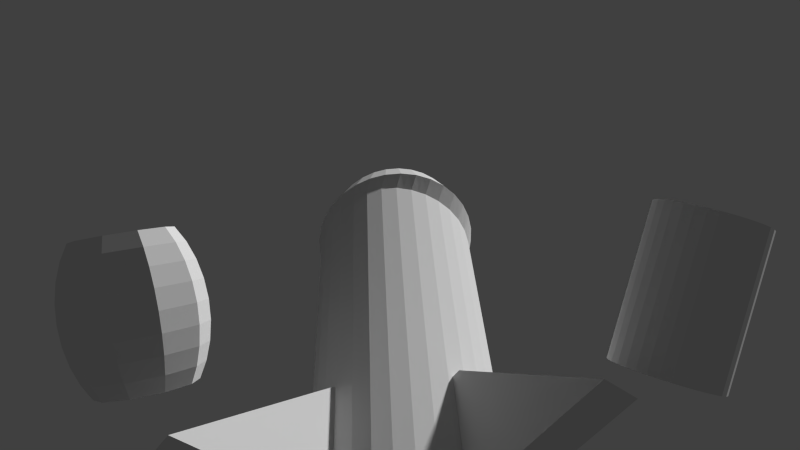 # Source: logo.blend  (saved by Blender 2.63.0; exported with 4.5.12 LTS)
import bpy
from mathutils import Matrix  # noqa: F401  (used for matrix-valued properties, if any)

bpy.ops.wm.read_factory_settings(use_empty=True)
scene = bpy.context.scene
scene.name = 'Scene'

# ---- collections
col_collection_1 = bpy.data.collections.new('Collection 1'); scene.collection.children.link(col_collection_1)

# ---- materials (node trees are filled in below, after node groups)
mat_material = bpy.data.materials.new('Material')
mat_material.alpha_threshold = 0.0
mat_material.use_transparent_shadow = False
mat_material.roughness = 0.5
mat_material.specular_intensity = 0.8926
mat_material.line_color = (0.0, 0.0, 0.0, 1.0)
mat_material_001 = bpy.data.materials.new('Material.001')
mat_material_001.alpha_threshold = 0.0
mat_material_001.use_transparent_shadow = False
mat_material_001.roughness = 0.5
mat_material_001.line_color = (0.0, 0.0, 0.0, 1.0)
mat_dynamite_001 = bpy.data.materials.new('dynamite.001')
mat_dynamite_001.alpha_threshold = 0.0
mat_dynamite_001.use_transparent_shadow = False
mat_dynamite_001.roughness = 0.5
mat_dynamite_001.line_color = (0.0, 0.0, 0.0, 1.0)

# ---- material node trees

# ---- world
world_world = bpy.data.worlds.new('World'); scene.world = world_world
world_world.color = (0.05088, 0.05088, 0.05088)
world_world.use_sun_shadow = False
world_world.sun_shadow_jitter_overblur = 0.0
world_world.cycles.sampling_method = 'MANUAL'
world_world.cycles.sample_map_resolution = 256

# ---- cameras
cam_camera = bpy.data.cameras.new('Camera')
cam_camera.clip_end = 100.0
cam_camera.lens = 35.0
cam_camera.sensor_width = 32.0
cam_camera.sensor_height = 18.0
cam_camera.dof.focus_distance = 0.0
cam_camera.dof.aperture_fstop = 128.0

# ---- meshes
me_cube_004 = bpy.data.meshes.new('Cube.004')
me_cube_004.from_pydata([(-0.0875, -1.0, -0.2903), (-0.0875, 1.0, -0.2903), (1.0, 1.0, -0.2903), (1.0, -1.0, -0.2903), (-0.0875, -1.0, -0.1356), (-0.0875, 1.0, -0.1356), (1.0, 1.0, 1.0), (1.0, -1.0, 1.0)], [], [(4, 5, 1, 0), (5, 6, 2, 1), (6, 7, 3, 2), (7, 4, 0, 3), (0, 1, 2, 3), (7, 6, 5, 4)])
_uv = me_cube_004.uv_layers.new(name='UVMap')
_uv.uv.foreach_set('vector', [0.6342, 0.5444, 0.6342, 0.5444, 0.6342, 0.4975, 0.6342, 0.4975, 0.6342, 0.5444, 0.9588, 0.8889, 0.9588, 0.4975, 0.6342, 0.4975, 0.9588, 0.8889, 0.9588, 0.8889, 0.9588, 0.4975, 0.9588, 0.4975, 0.9588, 0.8889, 0.6342, 0.5444, 0.6342, 0.4975, 0.9588, 0.4975, 0.6342, 0.4975, 0.6342, 0.4975, 0.9588, 0.4975, 0.9588, 0.4975, 0.08041, 0.1066, 0.08041, 0.2404, 0.1552, 0.2404, 0.1552, 0.1066])
me_cube_004.materials.append(mat_material)
me_cube_004.use_remesh_preserve_volume = False
me_cube_004.use_remesh_preserve_attributes = False
me_cube_004.use_mirror_vertex_groups = False
me_cube_004.update()
me_cube_005 = bpy.data.meshes.new('Cube.005')
me_cube_005.from_pydata([(-0.0875, -1.0, -0.2903), (-0.0875, 1.0, -0.2903), (1.0, 1.0, -0.2903), (1.0, -1.0, -0.2903), (-0.0875, -1.0, -0.1356), (-0.0875, 1.0, -0.1356), (1.0, 1.0, 1.0), (1.0, -1.0, 1.0)], [], [(4, 5, 1, 0), (5, 6, 2, 1), (6, 7, 3, 2), (7, 4, 0, 3), (0, 1, 2, 3), (7, 6, 5, 4)])
_uv = me_cube_005.uv_layers.new(name='UVMap')
_uv.uv.foreach_set('vector', [0.6342, 0.5444, 0.6342, 0.5444, 0.6342, 0.4975, 0.6342, 0.4975, 0.6342, 0.5444, 0.9588, 0.8889, 0.9588, 0.4975, 0.6342, 0.4975, 0.9588, 0.8889, 0.9588, 0.8889, 0.9588, 0.4975, 0.9588, 0.4975, 0.9588, 0.8889, 0.6342, 0.5444, 0.6342, 0.4975, 0.9588, 0.4975, 0.6342, 0.4975, 0.6342, 0.4975, 0.9588, 0.4975, 0.9588, 0.4975, 0.02952, 0.2301, 0.1953, 0.2301, 0.1953, 0.1345, 0.02952, 0.1345])
me_cube_005.materials.append(mat_material)
me_cube_005.use_remesh_preserve_volume = False
me_cube_005.use_remesh_preserve_attributes = False
me_cube_005.use_mirror_vertex_groups = False
me_cube_005.update()
me_cube_006 = bpy.data.meshes.new('Cube.006')
me_cube_006.from_pydata([(-0.0875, -1.0, -0.2903), (-0.0875, 1.0, -0.2903), (1.0, 1.0, -0.2903), (1.0, -1.0, -0.2903), (-0.0875, -1.0, -0.1356), (-0.0875, 1.0, -0.1356), (1.0, 1.0, 1.0), (1.0, -1.0, 1.0)], [], [(4, 5, 1, 0), (5, 6, 2, 1), (6, 7, 3, 2), (7, 4, 0, 3), (0, 1, 2, 3), (7, 6, 5, 4)])
_uv = me_cube_006.uv_layers.new(name='UVMap')
_uv.uv.foreach_set('vector', [0.6342, 0.5444, 0.6342, 0.5444, 0.6342, 0.4975, 0.6342, 0.4975, 0.6342, 0.5444, 0.9588, 0.8889, 0.9588, 0.4975, 0.6342, 0.4975, 0.9588, 0.8889, 0.9588, 0.8889, 0.9588, 0.4975, 0.9588, 0.4975, 0.9588, 0.8889, 0.6342, 0.5444, 0.6342, 0.4975, 0.9588, 0.4975, 0.6342, 0.4975, 0.6342, 0.4975, 0.9588, 0.4975, 0.9588, 0.4975, 0.9588, 0.8889, 0.9588, 0.8889, 0.6342, 0.5444, 0.6342, 0.5444])
me_cube_006.materials.append(mat_material)
me_cube_006.use_remesh_preserve_volume = False
me_cube_006.use_remesh_preserve_attributes = False
me_cube_006.use_mirror_vertex_groups = False
me_cube_006.update()
me_cube_007 = bpy.data.meshes.new('Cube.007')
me_cube_007.from_pydata([(-0.0875, -1.0, -0.2903), (-0.0875, 1.0, -0.2903), (1.0, 1.0, -0.2903), (1.0, -1.0, -0.2903), (-0.0875, -1.0, -0.1356), (-0.0875, 1.0, -0.1356), (1.0, 1.0, 1.0), (1.0, -1.0, 1.0)], [], [(4, 5, 1, 0), (5, 6, 2, 1), (6, 7, 3, 2), (7, 4, 0, 3), (0, 1, 2, 3), (7, 6, 5, 4)])
_uv = me_cube_007.uv_layers.new(name='UVMap')
_uv.uv.foreach_set('vector', [0.6342, 0.5444, 0.6342, 0.5444, 0.6342, 0.4975, 0.6342, 0.4975, 0.6342, 0.5444, 0.9588, 0.8889, 0.9588, 0.4975, 0.6342, 0.4975, 0.9588, 0.8889, 0.9588, 0.8889, 0.9588, 0.4975, 0.9588, 0.4975, 0.9588, 0.8889, 0.6342, 0.5444, 0.6342, 0.4975, 0.9588, 0.4975, 0.6342, 0.4975, 0.6342, 0.4975, 0.9588, 0.4975, 0.9588, 0.4975, 0.9588, 0.8889, 0.9588, 0.8889, 0.6342, 0.5444, 0.6342, 0.5444])
me_cube_007.materials.append(mat_material)
me_cube_007.use_remesh_preserve_volume = False
me_cube_007.use_remesh_preserve_attributes = False
me_cube_007.use_mirror_vertex_groups = False
me_cube_007.update()
me_cylinder_001 = bpy.data.meshes.new('Cylinder.001')
me_cylinder_001.from_pydata([(1.617e-07, 1.0, -3.142), (9.355e-09, 1.0, 0.6357), (0.1951, 0.9808, -3.142), (0.2238, 0.9808, 0.6357), (0.3827, 0.9239, -3.142), (0.439, 0.9239, 0.6357), (0.5556, 0.8315, -3.142), (0.6374, 0.8315, 0.6357), (0.7071, 0.7071, -3.142), (0.8112, 0.7071, 0.6357), (0.8315, 0.5556, -3.142), (0.9539, 0.5556, 0.6357), (0.9239, 0.3827, -3.142), (1.06, 0.3827, 0.6357), (0.9808, 0.1951, -3.142), (1.125, 0.1951, 0.6357), (1.0, 7.55e-08, -3.142), (1.147, 7.55e-08, 0.6357), (0.9808, -0.1951, -3.142), (1.125, -0.1951, 0.6357), (0.9239, -0.3827, -3.142), (1.06, -0.3827, 0.6357), (0.8315, -0.5556, -3.142), (0.9539, -0.5556, 0.6357), (0.7071, -0.7071, -3.142), (0.8112, -0.7071, 0.6357), (0.5556, -0.8315, -3.142), (0.6374, -0.8315, 0.6357), (0.3827, -0.9239, -3.142), (0.439, -0.9239, 0.6357), (0.1951, -0.9808, -3.142), (0.2238, -0.9808, 0.6357), (-1.641e-07, -1.0, -3.142), (-3.645e-07, -1.0, 0.6357), (-0.1951, -0.9808, -3.142), (-0.2238, -0.9808, 0.6357), (-0.3827, -0.9239, -3.142), (-0.439, -0.9239, 0.6357), (-0.5556, -0.8315, -3.142), (-0.6374, -0.8315, 0.6357), (-0.7071, -0.7071, -3.142), (-0.8112, -0.7071, 0.6357), (-0.8315, -0.5556, -3.142), (-0.9539, -0.5556, 0.6357), (-0.9239, -0.3827, -3.142), (-1.06, -0.3827, 0.6357), (-0.9808, -0.1951, -3.142), (-1.125, -0.1951, 0.6357), (-1.0, 9.656e-07, -3.142), (-1.147, 9.656e-07, 0.6357), (-0.9808, 0.1951, -3.142), (-1.125, 0.1951, 0.6357), (-0.9239, 0.3827, -3.142), (-1.06, 0.3827, 0.6357), (-0.8315, 0.5556, -3.142), (-0.9539, 0.5556, 0.6357), (-0.7071, 0.7071, -3.142), (-0.8112, 0.7071, 0.6357), (-0.5556, 0.8315, -3.142), (-0.6374, 0.8315, 0.6357), (-0.3827, 0.9239, -3.142), (-0.439, 0.9239, 0.6357), (-0.1951, 0.9808, -3.142), (-0.2238, 0.9808, 0.6357), (5.386e-08, 0.8315, 0.9709), (0.1861, 0.8155, 0.9709), (0.3651, 0.7682, 0.9709), (0.53, 0.6914, 0.9709), (0.6745, 0.588, 0.9709), (0.7932, 0.462, 0.9709), (0.8813, 0.3182, 0.9709), (0.9356, 0.1622, 0.9709), (0.9539, 1.124e-07, 0.9709), (0.9356, -0.1622, 0.9709), (0.8813, -0.3182, 0.9709), (0.7932, -0.462, 0.9709), (0.6745, -0.588, 0.9709), (0.53, -0.6914, 0.9709), (0.3651, -0.7682, 0.9709), (0.1861, -0.8155, 0.9709), (-2.57e-07, -0.8315, 0.9709), (-0.1861, -0.8155, 0.9709), (-0.3651, -0.7682, 0.9709), (-0.53, -0.6914, 0.9709), (-0.6745, -0.588, 0.9709), (-0.7932, -0.462, 0.9709), (-0.8813, -0.3182, 0.9709), (-0.9356, -0.1622, 0.9709), (-0.9539, 8.525e-07, 0.9709), (-0.9356, 0.1622, 0.9709), (-0.8813, 0.3182, 0.9709), (-0.7932, 0.462, 0.9709), (-0.6745, 0.588, 0.9709), (-0.53, 0.6914, 0.9709), (-0.3651, 0.7682, 0.9709), (-0.1861, 0.8155, 0.9709), (6.806e-08, 0.5739, 1.248), (0.1284, 0.5629, 1.248), (0.252, 0.5302, 1.248), (0.3658, 0.4772, 1.248), (0.4656, 0.4058, 1.248), (0.5474, 0.3188, 1.248), (0.6083, 0.2196, 1.248), (0.6458, 0.112, 1.248), (0.6584, 1.751e-07, 1.248), (0.6458, -0.112, 1.248), (0.6083, -0.2196, 1.248), (0.5474, -0.3188, 1.248), (0.4656, -0.4058, 1.248), (0.3658, -0.4772, 1.248), (0.252, -0.5302, 1.248), (0.1284, -0.5629, 1.248), (-1.465e-07, -0.5739, 1.248), (-0.1284, -0.5629, 1.248), (-0.252, -0.5302, 1.248), (-0.3658, -0.4772, 1.248), (-0.4656, -0.4058, 1.248), (-0.5474, -0.3188, 1.248), (-0.6083, -0.2196, 1.248), (-0.6458, -0.112, 1.248), (-0.6584, 6.859e-07, 1.248), (-0.6458, 0.112, 1.248), (-0.6083, 0.2196, 1.248), (-0.5474, 0.3188, 1.248), (-0.4656, 0.4058, 1.248), (-0.3658, 0.4772, 1.248), (-0.252, 0.5302, 1.248), (-0.1284, 0.5629, 1.248), (7.028e-08, 0.3128, 1.437), (0.07001, 0.3068, 1.437), (0.1373, 0.289, 1.437), (0.1994, 0.2601, 1.437), (0.2537, 0.2212, 1.437), (0.2984, 0.1738, 1.437), (0.3315, 0.1197, 1.437), (0.352, 0.06102, 1.437), (0.3588, 2.454e-07, 1.437), (0.352, -0.06102, 1.437), (0.3315, -0.1197, 1.437), (0.2984, -0.1738, 1.437), (0.2537, -0.2212, 1.437), (0.1994, -0.2601, 1.437), (0.1373, -0.289, 1.437), (0.07001, -0.3068, 1.437), (-4.665e-08, -0.3128, 1.437), (-0.07001, -0.3068, 1.437), (-0.1373, -0.289, 1.437), (-0.1994, -0.2601, 1.437), (-0.2537, -0.2212, 1.437), (-0.2984, -0.1738, 1.437), (-0.3315, -0.1197, 1.437), (-0.352, -0.06102, 1.437), (-0.3588, 5.238e-07, 1.437), (-0.352, 0.06102, 1.437), (-0.3315, 0.1197, 1.437), (-0.2984, 0.1738, 1.437), (-0.2537, 0.2212, 1.437), (-0.1994, 0.2601, 1.437), (-0.1373, 0.289, 1.437), (-0.07001, 0.3068, 1.437), (8.63e-08, 0.09345, 1.568), (0.02092, 0.09166, 1.568), (0.04103, 0.08634, 1.568), (0.05957, 0.0777, 1.568), (0.07581, 0.06608, 1.568), (0.08915, 0.05192, 1.568), (0.09905, 0.03576, 1.568), (0.1052, 0.01823, 1.568), (0.1072, 2.928e-07, 1.568), (0.1052, -0.01823, 1.568), (0.09905, -0.03576, 1.568), (0.08915, -0.05192, 1.568), (0.07581, -0.06608, 1.568), (0.05957, -0.0777, 1.568), (0.04103, -0.08634, 1.568), (0.02092, -0.09166, 1.568), (5.136e-08, -0.09345, 1.568), (-0.02092, -0.09166, 1.568), (-0.04103, -0.08634, 1.568), (-0.05956, -0.0777, 1.568), (-0.07581, -0.06608, 1.568), (-0.08915, -0.05192, 1.568), (-0.09905, -0.03576, 1.568), (-0.1052, -0.01823, 1.568), (-0.1072, 3.759e-07, 1.568), (-0.1052, 0.01823, 1.568), (-0.09905, 0.03576, 1.568), (-0.08915, 0.05192, 1.568), (-0.07581, 0.06608, 1.568), (-0.05956, 0.0777, 1.568), (-0.04103, 0.08634, 1.568), (-0.02092, 0.09166, 1.568), (0.09755, 0.9904, -3.142), (0.1119, 0.9904, 0.6357), (-9.442e-08, 1.0, 0.4822), (0.1951, 0.9808, 0.4822), (0.2889, 0.9523, -3.142), (0.3314, 0.9523, 0.6357), (0.3827, 0.9239, 0.4822), (0.4691, 0.8777, -3.142), (0.5382, 0.8777, 0.6357), (0.5556, 0.8315, 0.4822), (0.6313, 0.7693, -3.142), (0.7243, 0.7693, 0.6357), (0.7071, 0.7071, 0.4822), (0.7693, 0.6313, -3.142), (0.8826, 0.6313, 0.6357), (0.8315, 0.5556, 0.4822), (0.8777, 0.4691, -3.142), (1.007, 0.4691, 0.6357), (0.9239, 0.3827, 0.4822), (0.9523, 0.2889, -3.142), (1.093, 0.2889, 0.6357), (0.9808, 0.1951, 0.4822), (0.9904, 0.09755, -3.142), (1.136, 0.09755, 0.6357), (1.0, 7.55e-08, 0.4822), (0.9904, -0.09755, -3.142), (1.136, -0.09755, 0.6357), (0.9808, -0.1951, 0.4822), (0.9523, -0.2889, -3.142), (1.093, -0.2889, 0.6357), (0.9239, -0.3827, 0.4822), (0.8777, -0.4691, -3.142), (1.007, -0.4691, 0.6357), (0.8315, -0.5556, 0.4822), (0.7693, -0.6313, -3.142), (0.8826, -0.6313, 0.6357), (0.7071, -0.7071, 0.4822), (0.6313, -0.7693, -3.142), (0.7243, -0.7693, 0.6357), (0.5556, -0.8315, 0.4822), (0.4691, -0.8777, -3.142), (0.5382, -0.8777, 0.6357), (0.3827, -0.9239, 0.4822), (0.2889, -0.9523, -3.142), (0.3314, -0.9523, 0.6357), (0.1951, -0.9808, 0.4822), (0.09755, -0.9904, -3.142), (0.1119, -0.9904, 0.6357), (-4.203e-07, -1.0, 0.4822), (-0.09755, -0.9904, -3.142), (-0.1119, -0.9904, 0.6357), (-0.1951, -0.9808, 0.4822), (-0.2889, -0.9523, -3.142), (-0.3314, -0.9523, 0.6357), (-0.3827, -0.9239, 0.4822), (-0.4691, -0.8777, -3.142), (-0.5382, -0.8777, 0.6357), (-0.5556, -0.8315, 0.4822), (-0.6313, -0.7693, -3.142), (-0.7243, -0.7693, 0.6357), (-0.7071, -0.7071, 0.4822), (-0.7693, -0.6313, -3.142), (-0.8826, -0.6313, 0.6357), (-0.8315, -0.5556, 0.4822), (-0.8777, -0.4691, -3.142), (-1.007, -0.4691, 0.6357), (-0.9239, -0.3827, 0.4822), (-0.9523, -0.2889, -3.142), (-1.093, -0.2889, 0.6357), (-0.9808, -0.1951, 0.4822), (-0.9904, -0.09754, -3.142), (-1.136, -0.09754, 0.6357), (-1.0, 9.656e-07, 0.4822), (-0.9904, 0.09755, -3.142), (-1.136, 0.09755, 0.6357), (-0.9808, 0.1951, 0.4822), (-0.9523, 0.2889, -3.142), (-1.093, 0.2889, 0.6357), (-0.9239, 0.3827, 0.4822), (-0.8777, 0.4691, -3.142), (-1.007, 0.4691, 0.6357), (-0.8315, 0.5556, 0.4822), (-0.7693, 0.6313, -3.142), (-0.8826, 0.6313, 0.6357), (-0.7071, 0.7071, 0.4822), (-0.6313, 0.7693, -3.142), (-0.7243, 0.7693, 0.6357), (-0.5556, 0.8315, 0.4822), (-0.4691, 0.8777, -3.142), (-0.5382, 0.8777, 0.6357), (-0.3827, 0.9239, 0.4822), (-0.2889, 0.9523, -3.142), (-0.3314, 0.9523, 0.6357), (-0.1951, 0.9808, 0.4822), (-0.09754, 0.9904, -3.142), (-0.1119, 0.9904, 0.6357), (0.09755, 0.9904, 0.4822), (0.2889, 0.9523, 0.4822), (0.4691, 0.8777, 0.4822), (0.6313, 0.7693, 0.4822), (0.7693, 0.6313, 0.4822), (0.8777, 0.4691, 0.4822), (0.9523, 0.2889, 0.4822), (0.9904, 0.09755, 0.4822), (0.9904, -0.09755, 0.4822), (0.9523, -0.2889, 0.4822), (0.8777, -0.4691, 0.4822), (0.7693, -0.6313, 0.4822), (0.6313, -0.7693, 0.4822), (0.4691, -0.8777, 0.4822), (0.2889, -0.9523, 0.4822), (0.09754, -0.9904, 0.4822), (-0.09755, -0.9904, 0.4822), (-0.2889, -0.9523, 0.4822), (-0.4691, -0.8777, 0.4822), (-0.6313, -0.7693, 0.4822), (-0.7693, -0.6313, 0.4822), (-0.8777, -0.4691, 0.4822), (-0.9523, -0.2889, 0.4822), (-0.9904, -0.09754, 0.4822), (-0.9904, 0.09755, 0.4822), (-0.9523, 0.2889, 0.4822), (-0.8777, 0.4691, 0.4822), (-0.7693, 0.6313, 0.4822), (-0.6313, 0.7693, 0.4822), (-0.4691, 0.8777, 0.4822), (-0.09754, 0.9904, 0.4822), (-0.2889, 0.9523, 0.4822)], [], [(288, 193, 3, 195), (289, 197, 5, 198), (290, 200, 7, 201), (291, 203, 9, 204), (292, 206, 11, 207), (293, 209, 13, 210), (294, 212, 15, 213), (295, 215, 17, 216), (296, 218, 19, 219), (297, 221, 21, 222), (298, 224, 23, 225), (299, 227, 25, 228), (300, 230, 27, 231), (301, 233, 29, 234), (302, 236, 31, 237), (303, 239, 33, 240), (304, 242, 35, 243), (305, 245, 37, 246), (306, 248, 39, 249), (307, 251, 41, 252), (308, 254, 43, 255), (309, 257, 45, 258), (310, 260, 47, 261), (311, 263, 49, 264), (312, 266, 51, 267), (313, 269, 53, 270), (314, 272, 55, 273), (315, 275, 57, 276), (316, 278, 59, 279), (317, 281, 61, 282), (45, 257, 43, 85, 86), (318, 287, 1, 194), (319, 284, 63, 285), (0, 192, 2, 196, 4, 199, 6, 202, 8, 205, 10, 208, 12, 211, 14, 214, 16, 217, 18, 220, 20, 223, 22, 226, 24, 229, 26, 232, 28, 235, 30, 238, 32, 241, 34, 244, 36, 247, 38, 250, 40, 253, 42, 256, 44, 259, 46, 262, 48, 265, 50, 268, 52, 271, 54, 274, 56, 277, 58, 280, 60, 283, 62, 286), (70, 69, 101, 102), (21, 221, 19, 73, 74), (59, 278, 57, 92, 93), (35, 242, 33, 80, 81), (11, 206, 9, 68, 69), (49, 263, 47, 87, 88), (25, 227, 23, 75, 76), (63, 284, 61, 94, 95), (39, 248, 37, 82, 83), (15, 212, 13, 70, 71), (53, 269, 51, 89, 90), (29, 233, 27, 77, 78), (5, 197, 3, 65, 66), (43, 254, 41, 84, 85), (19, 218, 17, 72, 73), (57, 275, 55, 91, 92), (33, 239, 31, 79, 80), (9, 203, 7, 67, 68), (47, 260, 45, 86, 87), (3, 193, 1, 64, 65), (23, 224, 21, 74, 75), (61, 281, 59, 93, 94), (37, 245, 35, 81, 82), (13, 209, 11, 69, 70), (51, 266, 49, 88, 89), (27, 230, 25, 76, 77), (1, 287, 63, 95, 64), (41, 251, 39, 83, 84), (17, 215, 15, 71, 72), (55, 272, 53, 90, 91), (31, 236, 29, 78, 79), (7, 200, 5, 66, 67), (105, 104, 136, 137), (65, 64, 96, 97), (64, 95, 127, 96), (91, 90, 122, 123), (86, 85, 117, 118), (81, 80, 112, 113), (76, 75, 107, 108), (71, 70, 102, 103), (66, 65, 97, 98), (92, 91, 123, 124), (87, 86, 118, 119), (82, 81, 113, 114), (77, 76, 108, 109), (72, 71, 103, 104), (67, 66, 98, 99), (93, 92, 124, 125), (88, 87, 119, 120), (83, 82, 114, 115), (78, 77, 109, 110), (73, 72, 104, 105), (68, 67, 99, 100), (94, 93, 125, 126), (89, 88, 120, 121), (84, 83, 115, 116), (79, 78, 110, 111), (74, 73, 105, 106), (69, 68, 100, 101), (95, 94, 126, 127), (90, 89, 121, 122), (85, 84, 116, 117), (80, 79, 111, 112), (75, 74, 106, 107), (140, 139, 171, 172), (100, 99, 131, 132), (126, 125, 157, 158), (121, 120, 152, 153), (116, 115, 147, 148), (111, 110, 142, 143), (106, 105, 137, 138), (101, 100, 132, 133), (127, 126, 158, 159), (122, 121, 153, 154), (117, 116, 148, 149), (112, 111, 143, 144), (107, 106, 138, 139), (102, 101, 133, 134), (97, 96, 128, 129), (96, 127, 159, 128), (123, 122, 154, 155), (118, 117, 149, 150), (113, 112, 144, 145), (108, 107, 139, 140), (103, 102, 134, 135), (98, 97, 129, 130), (124, 123, 155, 156), (119, 118, 150, 151), (114, 113, 145, 146), (109, 108, 140, 141), (104, 103, 135, 136), (99, 98, 130, 131), (125, 124, 156, 157), (120, 119, 151, 152), (115, 114, 146, 147), (110, 109, 141, 142), (161, 160, 191, 190, 189, 188, 187, 186, 185, 184, 183, 182, 181, 180, 179, 178, 177, 176, 175, 174, 173, 172, 171, 170, 169, 168, 167, 166, 165, 164, 163, 162), (135, 134, 166, 167), (130, 129, 161, 162), (156, 155, 187, 188), (151, 150, 182, 183), (146, 145, 177, 178), (141, 140, 172, 173), (136, 135, 167, 168), (131, 130, 162, 163), (157, 156, 188, 189), (152, 151, 183, 184), (147, 146, 178, 179), (142, 141, 173, 174), (137, 136, 168, 169), (132, 131, 163, 164), (158, 157, 189, 190), (153, 152, 184, 185), (148, 147, 179, 180), (143, 142, 174, 175), (138, 137, 169, 170), (133, 132, 164, 165), (159, 158, 190, 191), (154, 153, 185, 186), (149, 148, 180, 181), (144, 143, 175, 176), (139, 138, 170, 171), (134, 133, 165, 166), (129, 128, 160, 161), (128, 159, 191, 160), (155, 154, 186, 187), (150, 149, 181, 182), (145, 144, 176, 177), (192, 288, 195, 2), (0, 194, 288, 192), (194, 1, 193, 288), (196, 289, 198, 4), (2, 195, 289, 196), (195, 3, 197, 289), (199, 290, 201, 6), (4, 198, 290, 199), (198, 5, 200, 290), (202, 291, 204, 8), (6, 201, 291, 202), (201, 7, 203, 291), (205, 292, 207, 10), (8, 204, 292, 205), (204, 9, 206, 292), (208, 293, 210, 12), (10, 207, 293, 208), (207, 11, 209, 293), (211, 294, 213, 14), (12, 210, 294, 211), (210, 13, 212, 294), (214, 295, 216, 16), (14, 213, 295, 214), (213, 15, 215, 295), (217, 296, 219, 18), (16, 216, 296, 217), (216, 17, 218, 296), (220, 297, 222, 20), (18, 219, 297, 220), (219, 19, 221, 297), (223, 298, 225, 22), (20, 222, 298, 223), (222, 21, 224, 298), (226, 299, 228, 24), (22, 225, 299, 226), (225, 23, 227, 299), (229, 300, 231, 26), (24, 228, 300, 229), (228, 25, 230, 300), (232, 301, 234, 28), (26, 231, 301, 232), (231, 27, 233, 301), (235, 302, 237, 30), (28, 234, 302, 235), (234, 29, 236, 302), (238, 303, 240, 32), (30, 237, 303, 238), (237, 31, 239, 303), (241, 304, 243, 34), (32, 240, 304, 241), (240, 33, 242, 304), (244, 305, 246, 36), (34, 243, 305, 244), (243, 35, 245, 305), (247, 306, 249, 38), (36, 246, 306, 247), (246, 37, 248, 306), (250, 307, 252, 40), (38, 249, 307, 250), (249, 39, 251, 307), (253, 308, 255, 42), (40, 252, 308, 253), (252, 41, 254, 308), (256, 309, 258, 44), (42, 255, 309, 256), (255, 43, 257, 309), (259, 310, 261, 46), (44, 258, 310, 259), (258, 45, 260, 310), (262, 311, 264, 48), (46, 261, 311, 262), (261, 47, 263, 311), (265, 312, 267, 50), (48, 264, 312, 265), (264, 49, 266, 312), (268, 313, 270, 52), (50, 267, 313, 268), (267, 51, 269, 313), (271, 314, 273, 54), (52, 270, 314, 271), (270, 53, 272, 314), (274, 315, 276, 56), (54, 273, 315, 274), (273, 55, 275, 315), (277, 316, 279, 58), (56, 276, 316, 277), (276, 57, 278, 316), (280, 317, 282, 60), (58, 279, 317, 280), (279, 59, 281, 317), (286, 318, 194, 0), (62, 285, 318, 286), (285, 63, 287, 318), (283, 319, 285, 62), (60, 282, 319, 283), (282, 61, 284, 319)])
_uv = me_cylinder_001.uv_layers.new(name='UVMap')
_uv.uv.foreach_set('vector', [0.4968, 0.1549, 0.01495, 0.1541, 0.0149, 0.172, 0.4967, 0.1728, 0.4967, 0.19, 0.01484, 0.1892, 0.01479, 0.2064, 0.4966, 0.2072, 0.4966, 0.223, 0.01474, 0.2222, 0.01469, 0.238, 0.4965, 0.2388, 0.4965, 0.2527, 0.01464, 0.2519, 0.0146, 0.2658, 0.4964, 0.2666, 0.4965, 0.2527, 0.01464, 0.2519, 0.01469, 0.238, 0.4965, 0.2388, 0.4966, 0.223, 0.01474, 0.2222, 0.01479, 0.2064, 0.4966, 0.2072, 0.4967, 0.19, 0.01484, 0.1892, 0.0149, 0.172, 0.4967, 0.1728, 0.4968, 0.1549, 0.01495, 0.1541, 0.01501, 0.1363, 0.4968, 0.1371, 0.4969, 0.1192, 0.01507, 0.1184, 0.01513, 0.1005, 0.497, 0.1013, 0.497, 0.08413, 0.01518, 0.08334, 0.01523, 0.06616, 0.4971, 0.06695, 0.4971, 0.05111, 0.01529, 0.05032, 0.01534, 0.03449, 0.4972, 0.03528, 0.4972, 0.0214, 0.01538, 0.02061, 0.01542, 0.006726, 0.4973, 0.007518, 0.4965, 0.2527, 0.01464, 0.2519, 0.01469, 0.238, 0.4965, 0.2388, 0.4966, 0.223, 0.01474, 0.2222, 0.01479, 0.2064, 0.4966, 0.2072, 0.4967, 0.19, 0.01484, 0.1892, 0.0149, 0.172, 0.4967, 0.1728, 0.4968, 0.1549, 0.01495, 0.1541, 0.01501, 0.1363, 0.4968, 0.1371, 0.4969, 0.1192, 0.01507, 0.1184, 0.01513, 0.1005, 0.497, 0.1013, 0.497, 0.08413, 0.01518, 0.08334, 0.01523, 0.06616, 0.4971, 0.06695, 0.4971, 0.05111, 0.01529, 0.05032, 0.01534, 0.03449, 0.4972, 0.03528, 0.4972, 0.0214, 0.01538, 0.02061, 0.01542, 0.006726, 0.4973, 0.007518, 0.4972, 0.0214, 0.01538, 0.02061, 0.01534, 0.03449, 0.4972, 0.03528, 0.4971, 0.05111, 0.01529, 0.05032, 0.01523, 0.06616, 0.4971, 0.06695, 0.497, 0.08413, 0.01518, 0.08334, 0.01513, 0.1005, 0.497, 0.1013, 0.4969, 0.1192, 0.01507, 0.1184, 0.01501, 0.1363, 0.4968, 0.1371, 0.4968, 0.1549, 0.01495, 0.1541, 0.0149, 0.172, 0.4967, 0.1728, 0.4967, 0.19, 0.01484, 0.1892, 0.01479, 0.2064, 0.4966, 0.2072, 0.4966, 0.223, 0.01474, 0.2222, 0.01469, 0.238, 0.4965, 0.2388, 0.4965, 0.2527, 0.01464, 0.2519, 0.0146, 0.2658, 0.4964, 0.2666, 0.4972, 0.0214, 0.01538, 0.02061, 0.01534, 0.03449, 0.4972, 0.03528, 0.4971, 0.05112, 0.01529, 0.05032, 0.01523, 0.06616, 0.4971, 0.06695, 0.1808, 0.3431, 0.1842, 0.3357, 0.1875, 0.3283, 0.2115, 0.342, 0.2072, 0.3518, 0.4969, 0.1192, 0.01507, 0.1184, 0.01501, 0.1363, 0.4968, 0.1371, 0.497, 0.08413, 0.01518, 0.08334, 0.01513, 0.1005, 0.497, 0.1013, 0.2455, 0.8079, 0.2658, 0.8059, 0.286, 0.8039, 0.3055, 0.7979, 0.3249, 0.7919, 0.3429, 0.7821, 0.3608, 0.7724, 0.3765, 0.7593, 0.3922, 0.7462, 0.4051, 0.7302, 0.418, 0.7142, 0.4276, 0.696, 0.4372, 0.6778, 0.4431, 0.658, 0.449, 0.6382, 0.451, 0.6177, 0.453, 0.5971, 0.451, 0.5765, 0.449, 0.556, 0.4431, 0.5362, 0.4372, 0.5164, 0.4276, 0.4982, 0.418, 0.48, 0.4051, 0.464, 0.3922, 0.448, 0.3765, 0.4349, 0.3608, 0.4218, 0.3429, 0.4121, 0.3249, 0.4023, 0.3055, 0.3963, 0.286, 0.3903, 0.2658, 0.3883, 0.2455, 0.3863, 0.2253, 0.3883, 0.2051, 0.3903, 0.1856, 0.3963, 0.1661, 0.4023, 0.1482, 0.4121, 0.1303, 0.4218, 0.1146, 0.4349, 0.09884, 0.448, 0.08594, 0.464, 0.07304, 0.48, 0.06345, 0.4982, 0.05387, 0.5164, 0.04796, 0.5362, 0.04206, 0.556, 0.04007, 0.5765, 0.03807, 0.5971, 0.04007, 0.6177, 0.04206, 0.6382, 0.04796, 0.658, 0.05387, 0.6778, 0.06345, 0.696, 0.07304, 0.7142, 0.08594, 0.7302, 0.09884, 0.7462, 0.1146, 0.7593, 0.1303, 0.7724, 0.1482, 0.7821, 0.1661, 0.7919, 0.1856, 0.7979, 0.2051, 0.8039, 0.2253, 0.8059, 0.3111, 0.3844, 0.3069, 0.3944, 0.2867, 0.3832, 0.2891, 0.3774, 0.3316, 0.3283, 0.335, 0.3359, 0.3385, 0.3435, 0.3114, 0.3521, 0.3071, 0.3421, 0.2211, 0.4409, 0.2145, 0.4366, 0.2078, 0.4323, 0.2247, 0.4105, 0.2336, 0.4163, 0.2361, 0.2898, 0.2437, 0.2883, 0.2514, 0.2867, 0.254, 0.3139, 0.2437, 0.316, 0.3309, 0.4084, 0.3262, 0.4149, 0.3214, 0.4215, 0.3007, 0.4032, 0.3069, 0.3944, 0.1762, 0.3762, 0.1766, 0.3677, 0.1769, 0.3593, 0.205, 0.3624, 0.2049, 0.3733, 0.3103, 0.304, 0.3162, 0.3095, 0.322, 0.315, 0.301, 0.3332, 0.2934, 0.3258, 0.2511, 0.4497, 0.2434, 0.4482, 0.2357, 0.4467, 0.2433, 0.4204, 0.2536, 0.4224, 0.2084, 0.3042, 0.215, 0.3, 0.2216, 0.2957, 0.234, 0.32, 0.2252, 0.3258, 0.3417, 0.3772, 0.3397, 0.3853, 0.3377, 0.3934, 0.3111, 0.3844, 0.3135, 0.3738, 0.1868, 0.4079, 0.1834, 0.4003, 0.18, 0.3928, 0.207, 0.384, 0.2111, 0.394, 0.2823, 0.2896, 0.2896, 0.2925, 0.2969, 0.2954, 0.2845, 0.32, 0.2747, 0.316, 0.2966, 0.441, 0.2893, 0.4439, 0.282, 0.4468, 0.2744, 0.4205, 0.2842, 0.4165, 0.1875, 0.3283, 0.1922, 0.3217, 0.1969, 0.3152, 0.2176, 0.3332, 0.2115, 0.342, 0.3385, 0.3435, 0.3404, 0.3518, 0.3424, 0.3601, 0.3136, 0.3628, 0.3114, 0.3521, 0.2078, 0.4323, 0.202, 0.4267, 0.1962, 0.4212, 0.2171, 0.4029, 0.2247, 0.4105, 0.2514, 0.2867, 0.2592, 0.2867, 0.2669, 0.2867, 0.2644, 0.314, 0.254, 0.3139, 0.3214, 0.4215, 0.3157, 0.427, 0.3099, 0.4325, 0.2931, 0.4107, 0.3007, 0.4032, 0.1769, 0.3593, 0.1788, 0.3512, 0.1808, 0.3431, 0.2072, 0.3518, 0.205, 0.3624, 0.282, 0.4468, 0.2744, 0.4483, 0.2667, 0.4498, 0.2641, 0.4225, 0.2744, 0.4205, 0.322, 0.315, 0.3268, 0.3217, 0.3316, 0.3283, 0.3071, 0.3421, 0.301, 0.3332, 0.2357, 0.4467, 0.2284, 0.4438, 0.2211, 0.4409, 0.2336, 0.4163, 0.2433, 0.4204, 0.2216, 0.2957, 0.2288, 0.2927, 0.2361, 0.2898, 0.2437, 0.316, 0.234, 0.32, 0.3377, 0.3934, 0.3343, 0.4009, 0.3309, 0.4084, 0.3069, 0.3944, 0.3111, 0.3844, 0.18, 0.3928, 0.1781, 0.3845, 0.1762, 0.3762, 0.2049, 0.3733, 0.207, 0.384, 0.2969, 0.2954, 0.3036, 0.2997, 0.3103, 0.304, 0.2934, 0.3258, 0.2845, 0.32, 0.2667, 0.4498, 0.2589, 0.4497, 0.2511, 0.4497, 0.2536, 0.4224, 0.2641, 0.4225, 0.1969, 0.3152, 0.2026, 0.3097, 0.2084, 0.3042, 0.2252, 0.3258, 0.2176, 0.3332, 0.3424, 0.3601, 0.3421, 0.3687, 0.3417, 0.3772, 0.3135, 0.3738, 0.3136, 0.3628, 0.1962, 0.4212, 0.1915, 0.4145, 0.1868, 0.4079, 0.2111, 0.394, 0.2171, 0.4029, 0.2669, 0.2867, 0.2746, 0.2882, 0.2823, 0.2896, 0.2747, 0.316, 0.2644, 0.314, 0.3099, 0.4325, 0.3032, 0.4367, 0.2966, 0.441, 0.2842, 0.4165, 0.2931, 0.4107, 0.2892, 0.3589, 0.2904, 0.365, 0.2737, 0.3667, 0.2731, 0.3638, 0.2744, 0.4205, 0.2641, 0.4225, 0.2619, 0.3996, 0.268, 0.3984, 0.2641, 0.4225, 0.2536, 0.4224, 0.2558, 0.3996, 0.2619, 0.3996, 0.2171, 0.4029, 0.2111, 0.394, 0.2312, 0.383, 0.2347, 0.3881, 0.2072, 0.3518, 0.2115, 0.342, 0.2315, 0.353, 0.229, 0.3587, 0.2437, 0.316, 0.254, 0.3139, 0.2561, 0.3367, 0.2501, 0.3379, 0.2934, 0.3258, 0.301, 0.3332, 0.2833, 0.348, 0.279, 0.3437, 0.3135, 0.3738, 0.3111, 0.3844, 0.2891, 0.3774, 0.2904, 0.3713, 0.2842, 0.4165, 0.2744, 0.4205, 0.268, 0.3984, 0.2737, 0.3961, 0.2247, 0.4105, 0.2171, 0.4029, 0.2347, 0.3881, 0.239, 0.3925, 0.205, 0.3624, 0.2072, 0.3518, 0.229, 0.3587, 0.2277, 0.3648, 0.234, 0.32, 0.2437, 0.316, 0.2501, 0.3379, 0.2445, 0.3403, 0.2845, 0.32, 0.2934, 0.3258, 0.279, 0.3437, 0.2738, 0.3403, 0.3136, 0.3628, 0.3135, 0.3738, 0.2904, 0.3713, 0.2904, 0.365, 0.2931, 0.4107, 0.2842, 0.4165, 0.2737, 0.3961, 0.2788, 0.3927, 0.2336, 0.4163, 0.2247, 0.4105, 0.239, 0.3925, 0.2441, 0.396, 0.4093, 0.3849, 0.4061, 0.3969, 0.355, 0.3913, 0.3572, 0.3848, 0.2252, 0.3258, 0.234, 0.32, 0.2445, 0.3403, 0.2394, 0.3436, 0.2747, 0.316, 0.2845, 0.32, 0.2738, 0.3403, 0.2682, 0.338, 0.3114, 0.3521, 0.3136, 0.3628, 0.2904, 0.365, 0.2892, 0.3589, 0.3007, 0.4032, 0.2931, 0.4107, 0.2788, 0.3927, 0.2832, 0.3883, 0.2433, 0.4204, 0.2336, 0.4163, 0.2441, 0.396, 0.2498, 0.3983, 0.4061, 0.3729, 0.4093, 0.3849, 0.3572, 0.3848, 0.355, 0.3784, 0.2176, 0.3332, 0.2252, 0.3258, 0.2394, 0.3436, 0.235, 0.3479, 0.2644, 0.314, 0.2747, 0.316, 0.2682, 0.338, 0.2622, 0.3368, 0.3071, 0.3421, 0.3114, 0.3521, 0.2892, 0.3589, 0.2868, 0.3532, 0.3069, 0.3944, 0.3007, 0.4032, 0.2832, 0.3883, 0.2867, 0.3832, 0.2536, 0.4224, 0.2433, 0.4204, 0.2498, 0.3983, 0.2558, 0.3996, 0.2111, 0.394, 0.207, 0.384, 0.2288, 0.3773, 0.2312, 0.383, 0.2115, 0.342, 0.2176, 0.3332, 0.235, 0.3479, 0.2315, 0.353, 0.254, 0.3139, 0.2644, 0.314, 0.2622, 0.3368, 0.2561, 0.3367, 0.301, 0.3332, 0.3071, 0.3421, 0.2868, 0.3532, 0.2833, 0.348, 0.2684, 0.3567, 0.2704, 0.3588, 0.2617, 0.3659, 0.2613, 0.3655, 0.2832, 0.3883, 0.2788, 0.3927, 0.2683, 0.3795, 0.2704, 0.3775, 0.2498, 0.3983, 0.2441, 0.396, 0.252, 0.3811, 0.2547, 0.3822, 0.355, 0.3784, 0.3572, 0.3848, 0.3044, 0.3847, 0.3032, 0.3817, 0.235, 0.3479, 0.2394, 0.3436, 0.2498, 0.3566, 0.2478, 0.3586, 0.2622, 0.3368, 0.2682, 0.338, 0.2634, 0.354, 0.2605, 0.3534, 0.2868, 0.3532, 0.2892, 0.3589, 0.2731, 0.3638, 0.272, 0.3612, 0.2867, 0.3832, 0.2832, 0.3883, 0.2704, 0.3775, 0.272, 0.3751, 0.2558, 0.3996, 0.2498, 0.3983, 0.2547, 0.3822, 0.2575, 0.3828, 0.2312, 0.383, 0.2288, 0.3773, 0.245, 0.3723, 0.2461, 0.375, 0.2315, 0.353, 0.235, 0.3479, 0.2478, 0.3586, 0.2462, 0.361, 0.2561, 0.3367, 0.2622, 0.3368, 0.2605, 0.3534, 0.2577, 0.3534, 0.2833, 0.348, 0.2868, 0.3532, 0.272, 0.3612, 0.2704, 0.3588, 0.2891, 0.3774, 0.2867, 0.3832, 0.272, 0.3751, 0.2731, 0.3724, 0.268, 0.3984, 0.2619, 0.3996, 0.2604, 0.3828, 0.2632, 0.3823, 0.2619, 0.3996, 0.2558, 0.3996, 0.2575, 0.3828, 0.2604, 0.3828, 0.2347, 0.3881, 0.2312, 0.383, 0.2461, 0.375, 0.2476, 0.3774, 0.229, 0.3587, 0.2315, 0.353, 0.2462, 0.361, 0.245, 0.3637, 0.2501, 0.3379, 0.2561, 0.3367, 0.2577, 0.3534, 0.2549, 0.3539, 0.279, 0.3437, 0.2833, 0.348, 0.2704, 0.3588, 0.2684, 0.3567, 0.2904, 0.3713, 0.2891, 0.3774, 0.2731, 0.3724, 0.2737, 0.3696, 0.2737, 0.3961, 0.268, 0.3984, 0.2632, 0.3823, 0.2659, 0.3812, 0.239, 0.3925, 0.2347, 0.3881, 0.2476, 0.3774, 0.2496, 0.3795, 0.2277, 0.3648, 0.229, 0.3587, 0.245, 0.3637, 0.2445, 0.3665, 0.2445, 0.3403, 0.2501, 0.3379, 0.2549, 0.3539, 0.2522, 0.3551, 0.2738, 0.3403, 0.279, 0.3437, 0.2684, 0.3567, 0.266, 0.3551, 0.2904, 0.365, 0.2904, 0.3713, 0.2737, 0.3696, 0.2737, 0.3667, 0.2788, 0.3927, 0.2737, 0.3961, 0.2659, 0.3812, 0.2683, 0.3795, 0.2441, 0.396, 0.239, 0.3925, 0.2496, 0.3795, 0.252, 0.3811, 0.3572, 0.3848, 0.355, 0.3913, 0.3032, 0.3878, 0.3044, 0.3847, 0.2394, 0.3436, 0.2445, 0.3403, 0.2522, 0.3551, 0.2498, 0.3566, 0.2682, 0.338, 0.2738, 0.3403, 0.266, 0.3551, 0.2634, 0.354, 0.2374, 0.3804, 0.2411, 0.3803, 0.2448, 0.3804, 0.2483, 0.3807, 0.2516, 0.3811, 0.2545, 0.3816, 0.2568, 0.3823, 0.2586, 0.383, 0.2596, 0.3838, 0.26, 0.3847, 0.2596, 0.3855, 0.2586, 0.3863, 0.2568, 0.387, 0.2545, 0.3877, 0.2516, 0.3882, 0.2483, 0.3886, 0.2448, 0.3888, 0.2411, 0.3889, 0.2374, 0.3888, 0.2339, 0.3886, 0.2306, 0.3882, 0.2277, 0.3876, 0.2254, 0.387, 0.2236, 0.3862, 0.2226, 0.3854, 0.2222, 0.3846, 0.2226, 0.3838, 0.2236, 0.383, 0.2254, 0.3822, 0.2277, 0.3816, 0.2306, 0.3811, 0.2339, 0.3807, 0.2737, 0.3696, 0.2731, 0.3724, 0.2623, 0.3691, 0.2625, 0.3684, 0.2659, 0.3812, 0.2632, 0.3823, 0.26, 0.3714, 0.2606, 0.3711, 0.2859, 0.3737, 0.2937, 0.376, 0.2568, 0.3823, 0.2545, 0.3816, 0.3032, 0.3878, 0.2996, 0.3907, 0.2586, 0.3863, 0.2596, 0.3855, 0.2522, 0.3551, 0.2549, 0.3539, 0.2581, 0.3647, 0.2575, 0.365, 0.266, 0.3551, 0.2684, 0.3567, 0.2613, 0.3655, 0.2607, 0.3651, 0.2737, 0.3667, 0.2737, 0.3696, 0.2625, 0.3684, 0.2625, 0.3678, 0.2683, 0.3795, 0.2659, 0.3812, 0.2606, 0.3711, 0.2612, 0.3707, 0.2763, 0.3717, 0.2859, 0.3737, 0.2545, 0.3816, 0.2516, 0.3811, 0.3044, 0.3847, 0.3032, 0.3878, 0.2596, 0.3855, 0.26, 0.3847, 0.2498, 0.3566, 0.2522, 0.3551, 0.2575, 0.365, 0.2569, 0.3653, 0.2634, 0.354, 0.266, 0.3551, 0.2607, 0.3651, 0.2601, 0.3648, 0.2731, 0.3638, 0.2737, 0.3667, 0.2625, 0.3678, 0.2623, 0.3671, 0.2704, 0.3775, 0.2683, 0.3795, 0.2612, 0.3707, 0.2617, 0.3703, 0.2547, 0.3822, 0.252, 0.3811, 0.2575, 0.3712, 0.2581, 0.3714, 0.3032, 0.3817, 0.3044, 0.3847, 0.26, 0.3847, 0.2596, 0.3838, 0.2858, 0.3957, 0.2762, 0.3976, 0.2516, 0.3882, 0.2545, 0.3877, 0.2605, 0.3534, 0.2634, 0.354, 0.2601, 0.3648, 0.2594, 0.3647, 0.272, 0.3612, 0.2731, 0.3638, 0.2623, 0.3671, 0.2621, 0.3665, 0.272, 0.3751, 0.2704, 0.3775, 0.2617, 0.3703, 0.2621, 0.3697, 0.2575, 0.3828, 0.2547, 0.3822, 0.2581, 0.3714, 0.2587, 0.3715, 0.2996, 0.3787, 0.3032, 0.3817, 0.2596, 0.3838, 0.2586, 0.383, 0.2937, 0.3934, 0.2858, 0.3957, 0.2545, 0.3877, 0.2568, 0.387, 0.2577, 0.3534, 0.2605, 0.3534, 0.2594, 0.3647, 0.2588, 0.3646, 0.2704, 0.3588, 0.272, 0.3612, 0.2621, 0.3665, 0.2617, 0.3659, 0.2731, 0.3724, 0.272, 0.3751, 0.2621, 0.3697, 0.2623, 0.3691, 0.2632, 0.3823, 0.2604, 0.3828, 0.2594, 0.3715, 0.26, 0.3714, 0.2604, 0.3828, 0.2575, 0.3828, 0.2587, 0.3715, 0.2594, 0.3715, 0.2476, 0.3774, 0.2461, 0.375, 0.256, 0.3698, 0.2564, 0.3703, 0.245, 0.3637, 0.2462, 0.361, 0.256, 0.3664, 0.2558, 0.3669, 0.2549, 0.3539, 0.2577, 0.3534, 0.2588, 0.3646, 0.2581, 0.3647, 0.9786, 0.1557, 0.4968, 0.1549, 0.4967, 0.1728, 0.9786, 0.1736, 0.9787, 0.1378, 0.4968, 0.1371, 0.4968, 0.1549, 0.9786, 0.1557, 0.4968, 0.1371, 0.01501, 0.1363, 0.01495, 0.1541, 0.4968, 0.1549, 0.9785, 0.1908, 0.4967, 0.19, 0.4966, 0.2072, 0.9785, 0.208, 0.9786, 0.1736, 0.4967, 0.1728, 0.4967, 0.19, 0.9785, 0.1908, 0.4967, 0.1728, 0.0149, 0.172, 0.01484, 0.1892, 0.4967, 0.19, 0.9784, 0.2238, 0.4966, 0.223, 0.4965, 0.2388, 0.9784, 0.2396, 0.9785, 0.208, 0.4966, 0.2072, 0.4966, 0.223, 0.9784, 0.2238, 0.4966, 0.2072, 0.01479, 0.2064, 0.01474, 0.2222, 0.4966, 0.223, 0.9783, 0.2535, 0.4965, 0.2527, 0.4964, 0.2666, 0.9783, 0.2674, 0.9784, 0.2396, 0.4965, 0.2388, 0.4965, 0.2527, 0.9783, 0.2535, 0.4965, 0.2388, 0.01469, 0.238, 0.01464, 0.2519, 0.4965, 0.2527, 0.9783, 0.2535, 0.4965, 0.2527, 0.4965, 0.2388, 0.9784, 0.2396, 0.9783, 0.2674, 0.4964, 0.2666, 0.4965, 0.2527, 0.9783, 0.2535, 0.4964, 0.2666, 0.0146, 0.2658, 0.01464, 0.2519, 0.4965, 0.2527, 0.9784, 0.2238, 0.4966, 0.223, 0.4966, 0.2072, 0.9785, 0.208, 0.9784, 0.2396, 0.4965, 0.2388, 0.4966, 0.223, 0.9784, 0.2238, 0.4965, 0.2388, 0.01469, 0.238, 0.01474, 0.2222, 0.4966, 0.223, 0.9785, 0.1908, 0.4967, 0.19, 0.4967, 0.1728, 0.9786, 0.1736, 0.9785, 0.208, 0.4966, 0.2072, 0.4967, 0.19, 0.9785, 0.1908, 0.4966, 0.2072, 0.01479, 0.2064, 0.01484, 0.1892, 0.4967, 0.19, 0.9786, 0.1557, 0.4968, 0.1549, 0.4968, 0.1371, 0.9787, 0.1378, 0.9786, 0.1736, 0.4967, 0.1728, 0.4968, 0.1549, 0.9786, 0.1557, 0.4967, 0.1728, 0.0149, 0.172, 0.01495, 0.1541, 0.4968, 0.1549, 0.9787, 0.12, 0.4969, 0.1192, 0.497, 0.1013, 0.9788, 0.1021, 0.9787, 0.1378, 0.4968, 0.1371, 0.4969, 0.1192, 0.9787, 0.12, 0.4968, 0.1371, 0.01501, 0.1363, 0.01507, 0.1184, 0.4969, 0.1192, 0.9788, 0.08493, 0.497, 0.08413, 0.4971, 0.06695, 0.9789, 0.06774, 0.9788, 0.1021, 0.497, 0.1013, 0.497, 0.08413, 0.9788, 0.08493, 0.497, 0.1013, 0.01513, 0.1005, 0.01518, 0.08334, 0.497, 0.08413, 0.979, 0.05191, 0.4971, 0.05111, 0.4972, 0.03528, 0.979, 0.03607, 0.9789, 0.06774, 0.4971, 0.06695, 0.4971, 0.05111, 0.979, 0.05191, 0.4971, 0.06695, 0.01523, 0.06616, 0.01529, 0.05032, 0.4971, 0.05111, 0.979, 0.02219, 0.4972, 0.0214, 0.4973, 0.007518, 0.9791, 0.00831, 0.979, 0.03607, 0.4972, 0.03528, 0.4972, 0.0214, 0.979, 0.02219, 0.4972, 0.03528, 0.01534, 0.03449, 0.01538, 0.02061, 0.4972, 0.0214, 0.9783, 0.2535, 0.4965, 0.2527, 0.4965, 0.2388, 0.9784, 0.2396, 0.9783, 0.2674, 0.4964, 0.2666, 0.4965, 0.2527, 0.9783, 0.2535, 0.4964, 0.2666, 0.0146, 0.2658, 0.01464, 0.2519, 0.4965, 0.2527, 0.9784, 0.2238, 0.4966, 0.223, 0.4966, 0.2072, 0.9785, 0.208, 0.9784, 0.2396, 0.4965, 0.2388, 0.4966, 0.223, 0.9784, 0.2238, 0.4965, 0.2388, 0.01469, 0.238, 0.01474, 0.2222, 0.4966, 0.223, 0.9785, 0.1908, 0.4967, 0.19, 0.4967, 0.1728, 0.9786, 0.1736, 0.9785, 0.208, 0.4966, 0.2072, 0.4967, 0.19, 0.9785, 0.1908, 0.4966, 0.2072, 0.01479, 0.2064, 0.01484, 0.1892, 0.4967, 0.19, 0.9786, 0.1557, 0.4968, 0.1549, 0.4968, 0.1371, 0.9787, 0.1378, 0.9786, 0.1736, 0.4967, 0.1728, 0.4968, 0.1549, 0.9786, 0.1557, 0.4967, 0.1728, 0.0149, 0.172, 0.01495, 0.1541, 0.4968, 0.1549, 0.9787, 0.12, 0.4969, 0.1192, 0.497, 0.1013, 0.9788, 0.1021, 0.9787, 0.1378, 0.4968, 0.1371, 0.4969, 0.1192, 0.9787, 0.12, 0.4968, 0.1371, 0.01501, 0.1363, 0.01507, 0.1184, 0.4969, 0.1192, 0.9788, 0.08493, 0.497, 0.08413, 0.4971, 0.06695, 0.9789, 0.06774, 0.9788, 0.1021, 0.497, 0.1013, 0.497, 0.08413, 0.9788, 0.08493, 0.497, 0.1013, 0.01513, 0.1005, 0.01518, 0.08334, 0.497, 0.08413, 0.979, 0.05191, 0.4971, 0.05111, 0.4972, 0.03528, 0.979, 0.03607, 0.9789, 0.06774, 0.4971, 0.06695, 0.4971, 0.05111, 0.979, 0.05191, 0.4971, 0.06695, 0.01523, 0.06616, 0.01529, 0.05032, 0.4971, 0.05111, 0.979, 0.02219, 0.4972, 0.0214, 0.4973, 0.007518, 0.9791, 0.00831, 0.979, 0.03607, 0.4972, 0.03528, 0.4972, 0.0214, 0.979, 0.02219, 0.4972, 0.03528, 0.01534, 0.03449, 0.01538, 0.02061, 0.4972, 0.0214, 0.979, 0.02219, 0.4972, 0.0214, 0.4972, 0.03528, 0.979, 0.03607, 0.9791, 0.00831, 0.4973, 0.007518, 0.4972, 0.0214, 0.979, 0.02219, 0.4973, 0.007518, 0.01542, 0.006726, 0.01538, 0.02061, 0.4972, 0.0214, 0.979, 0.05191, 0.4971, 0.05111, 0.4971, 0.06695, 0.9789, 0.06774, 0.979, 0.03607, 0.4972, 0.03528, 0.4971, 0.05111, 0.979, 0.05191, 0.4972, 0.03528, 0.01534, 0.03449, 0.01529, 0.05032, 0.4971, 0.05111, 0.9788, 0.08493, 0.497, 0.08413, 0.497, 0.1013, 0.9788, 0.1021, 0.9789, 0.06774, 0.4971, 0.06695, 0.497, 0.08413, 0.9788, 0.08493, 0.4971, 0.06695, 0.01523, 0.06616, 0.01518, 0.08334, 0.497, 0.08413, 0.9787, 0.12, 0.4969, 0.1192, 0.4968, 0.1371, 0.9787, 0.1378, 0.9788, 0.1021, 0.497, 0.1013, 0.4969, 0.1192, 0.9787, 0.12, 0.497, 0.1013, 0.01513, 0.1005, 0.01507, 0.1184, 0.4969, 0.1192, 0.9786, 0.1557, 0.4968, 0.1549, 0.4967, 0.1728, 0.9786, 0.1736, 0.9787, 0.1378, 0.4968, 0.1371, 0.4968, 0.1549, 0.9786, 0.1557, 0.4968, 0.1371, 0.01501, 0.1363, 0.01495, 0.1541, 0.4968, 0.1549, 0.9785, 0.1908, 0.4967, 0.19, 0.4966, 0.2072, 0.9785, 0.208, 0.9786, 0.1736, 0.4967, 0.1728, 0.4967, 0.19, 0.9785, 0.1908, 0.4967, 0.1728, 0.0149, 0.172, 0.01484, 0.1892, 0.4967, 0.19, 0.9784, 0.2238, 0.4966, 0.223, 0.4965, 0.2388, 0.9784, 0.2396, 0.9785, 0.208, 0.4966, 0.2072, 0.4966, 0.223, 0.9784, 0.2238, 0.4966, 0.2072, 0.01479, 0.2064, 0.01474, 0.2222, 0.4966, 0.223, 0.9783, 0.2535, 0.4965, 0.2527, 0.4964, 0.2666, 0.9783, 0.2674, 0.9784, 0.2396, 0.4965, 0.2388, 0.4965, 0.2527, 0.9783, 0.2535, 0.4965, 0.2388, 0.01469, 0.238, 0.01464, 0.2519, 0.4965, 0.2527, 0.979, 0.02219, 0.4972, 0.0214, 0.4972, 0.03528, 0.979, 0.03607, 0.9791, 0.00831, 0.4973, 0.007518, 0.4972, 0.0214, 0.979, 0.02219, 0.4973, 0.007518, 0.01542, 0.006727, 0.01538, 0.02061, 0.4972, 0.0214, 0.979, 0.05191, 0.4971, 0.05112, 0.4971, 0.06695, 0.9789, 0.06774, 0.979, 0.03607, 0.4972, 0.03528, 0.4971, 0.05112, 0.979, 0.05191, 0.4972, 0.03528, 0.01534, 0.03449, 0.01529, 0.05032, 0.4971, 0.05112, 0.9787, 0.12, 0.4969, 0.1192, 0.4968, 0.1371, 0.9787, 0.1378, 0.9788, 0.1021, 0.497, 0.1013, 0.4969, 0.1192, 0.9787, 0.12, 0.497, 0.1013, 0.01513, 0.1005, 0.01507, 0.1184, 0.4969, 0.1192, 0.9788, 0.08493, 0.497, 0.08413, 0.497, 0.1013, 0.9788, 0.1021, 0.9789, 0.06774, 0.4971, 0.06695, 0.497, 0.08413, 0.9788, 0.08493, 0.4971, 0.06695, 0.01523, 0.06616, 0.01518, 0.08334, 0.497, 0.08413])
me_cylinder_001.materials.append(mat_material)
me_cylinder_001.use_remesh_preserve_volume = False
me_cylinder_001.use_remesh_preserve_attributes = False
me_cylinder_001.use_mirror_vertex_groups = False
me_cylinder_001.update()
me_cylinder_013 = bpy.data.meshes.new('Cylinder.013')
me_cylinder_013.from_pydata([], [], [])
me_cylinder_013.materials.append(None)
me_cylinder_013.update()
me_cylinder_014 = bpy.data.meshes.new('Cylinder.014')
me_cylinder_014.from_pydata([], [], [])
me_cylinder_014.materials.append(None)
me_cylinder_014.update()
me_cylinder_015 = bpy.data.meshes.new('Cylinder.015')
me_cylinder_015.from_pydata([], [], [])
me_cylinder_015.materials.append(None)
me_cylinder_015.update()
me_cylinder_009 = bpy.data.meshes.new('Cylinder.009')
me_cylinder_009.from_pydata([], [], [])
me_cylinder_009.materials.append(None)
me_cylinder_009.update()
me_cylinder_016 = bpy.data.meshes.new('Cylinder.016')
me_cylinder_016.from_pydata([], [], [])
me_cylinder_016.materials.append(None)
me_cylinder_016.update()
me_cylinder_017 = bpy.data.meshes.new('Cylinder.017')
me_cylinder_017.from_pydata([], [], [])
me_cylinder_017.materials.append(None)
me_cylinder_017.update()
me_cylinder_018 = bpy.data.meshes.new('Cylinder.018')
me_cylinder_018.from_pydata([], [], [])
me_cylinder_018.materials.append(None)
me_cylinder_018.update()
me_cylinder_020 = bpy.data.meshes.new('Cylinder.020')
me_cylinder_020.from_pydata([], [], [])
me_cylinder_020.materials.append(None)
me_cylinder_020.update()
me_cylinder_021 = bpy.data.meshes.new('Cylinder.021')
me_cylinder_021.from_pydata([], [], [])
me_cylinder_021.materials.append(None)
me_cylinder_021.update()
me_cylinder_019 = bpy.data.meshes.new('Cylinder.019')
me_cylinder_019.from_pydata([], [], [])
me_cylinder_019.materials.append(None)
me_cylinder_019.update()
me_sphere_001 = bpy.data.meshes.new('Sphere.001')
me_sphere_001.from_pydata([(-0.7071, 0.0, -0.7071), (-0.5721, 0.4156, 0.7071), (-0.6727, 0.4887, 0.5556), (-0.7474, 0.543, 0.3827), (-0.7935, 0.5765, 0.1951), (-0.809, 0.5878, 7.55e-08), (-0.7935, 0.5765, -0.1951), (-0.7474, 0.543, -0.3827), (-0.6727, 0.4887, -0.5556), (-0.5721, 0.4156, -0.7071), (-0.2185, 0.6725, 0.7071), (-0.2569, 0.7908, 0.5556), (-0.2855, 0.8787, 0.3827), (-0.3031, 0.9328, 0.1951), (-0.309, 0.9511, 7.55e-08), (-0.3031, 0.9328, -0.1951), (-0.2855, 0.8787, -0.3827), (-0.2569, 0.7908, -0.5556), (-0.2185, 0.6725, -0.7071), (0.2185, 0.6725, 0.7071), (0.2569, 0.7908, 0.5556), (0.2855, 0.8787, 0.3827), (0.3031, 0.9328, 0.1951), (0.309, 0.9511, 7.55e-08), (0.3031, 0.9328, -0.1951), (0.2855, 0.8787, -0.3827), (0.2569, 0.7908, -0.5556), (0.2185, 0.6725, -0.7071), (0.5721, 0.4156, 0.7071), (0.6727, 0.4887, 0.5556), (0.7474, 0.543, 0.3827), (0.7935, 0.5765, 0.1951), (0.809, 0.5878, 7.55e-08), (0.7935, 0.5765, -0.1951), (0.7474, 0.543, -0.3827), (0.6727, 0.4887, -0.5556), (0.5721, 0.4156, -0.7071), (0.7071, 4.251e-08, 0.7071), (0.8315, 1.271e-08, 0.5556), (0.9239, 1.021e-07, 0.3827), (0.9808, 7.232e-08, 0.1951), (1.0, 1.319e-07, 7.55e-08), (0.9808, 1.021e-07, -0.1951), (0.9239, 4.251e-08, -0.3827), (0.8315, 1.271e-08, -0.5556), (0.7071, 4.251e-08, -0.7071), (0.5721, -0.4156, 0.7071), (0.6727, -0.4887, 0.5556), (0.7474, -0.543, 0.3827), (0.7935, -0.5765, 0.1951), (0.809, -0.5878, 7.55e-08), (0.7935, -0.5765, -0.1951), (0.7474, -0.543, -0.3827), (0.6727, -0.4887, -0.5556), (0.5721, -0.4156, -0.7071), (0.2185, -0.6725, 0.7071), (0.2569, -0.7908, 0.5556), (0.2855, -0.8787, 0.3827), (0.3031, -0.9328, 0.1951), (0.309, -0.9511, 7.55e-08), (0.3031, -0.9328, -0.1951), (0.2855, -0.8787, -0.3827), (0.2569, -0.7908, -0.5556), (0.2185, -0.6725, -0.7071), (-0.2185, -0.6725, 0.7071), (-0.2569, -0.7908, 0.5556), (-0.2855, -0.8787, 0.3827), (-0.3031, -0.9328, 0.1951), (-0.309, -0.9511, 7.55e-08), (-0.3031, -0.9328, -0.1951), (-0.2855, -0.8787, -0.3827), (-0.2569, -0.7908, -0.5556), (-0.2185, -0.6725, -0.7071), (-0.5721, -0.4156, 0.7071), (-0.6727, -0.4887, 0.5556), (-0.7474, -0.543, 0.3827), (-0.7935, -0.5765, 0.1951), (-0.809, -0.5878, 7.55e-08), (-0.7935, -0.5765, -0.1951), (-0.7474, -0.543, -0.3827), (-0.6727, -0.4887, -0.5556), (-0.5721, -0.4156, -0.7071), (-0.7071, 1.271e-08, 0.7071), (-0.8315, -4.689e-08, 0.5556), (-0.9239, -1.065e-07, 0.3827), (-0.9808, -1.065e-07, 0.1951), (-1.0, -1.959e-07, 7.55e-08), (-0.9808, -1.363e-07, -0.1951), (-0.9239, -1.363e-07, -0.3827), (-0.8315, -4.689e-08, -0.5556)], [], [(6, 5, 14, 15), (4, 3, 12, 13), (2, 1, 10, 11), (9, 8, 17, 18), (7, 6, 15, 16), (5, 4, 13, 14), (3, 2, 11, 12), (8, 7, 16, 17), (15, 14, 23, 24), (13, 12, 21, 22), (11, 10, 19, 20), (18, 17, 26, 27), (16, 15, 24, 25), (14, 13, 22, 23), (12, 11, 20, 21), (17, 16, 25, 26), (24, 23, 32, 33), (22, 21, 30, 31), (20, 19, 28, 29), (27, 26, 35, 36), (25, 24, 33, 34), (23, 22, 31, 32), (21, 20, 29, 30), (26, 25, 34, 35), (33, 32, 41, 42), (31, 30, 39, 40), (29, 28, 37, 38), (36, 35, 44, 45), (34, 33, 42, 43), (32, 31, 40, 41), (30, 29, 38, 39), (35, 34, 43, 44), (42, 41, 50, 51), (40, 39, 48, 49), (38, 37, 46, 47), (45, 44, 53, 54), (43, 42, 51, 52), (41, 40, 49, 50), (39, 38, 47, 48), (44, 43, 52, 53), (51, 50, 59, 60), (49, 48, 57, 58), (47, 46, 55, 56), (54, 53, 62, 63), (52, 51, 60, 61), (50, 49, 58, 59), (48, 47, 56, 57), (53, 52, 61, 62), (60, 59, 68, 69), (58, 57, 66, 67), (56, 55, 64, 65), (63, 62, 71, 72), (61, 60, 69, 70), (59, 58, 67, 68), (57, 56, 65, 66), (62, 61, 70, 71), (69, 68, 77, 78), (67, 66, 75, 76), (65, 64, 73, 74), (72, 71, 80, 81), (70, 69, 78, 79), (68, 67, 76, 77), (66, 65, 74, 75), (71, 70, 79, 80), (78, 77, 86, 87), (76, 75, 84, 85), (74, 73, 82, 83), (79, 78, 87, 88), (77, 76, 85, 86), (75, 74, 83, 84), (80, 79, 88, 89), (0, 89, 8, 9), (88, 87, 6, 7), (86, 85, 4, 5), (84, 83, 2, 3), (89, 88, 7, 8), (87, 86, 5, 6), (85, 84, 3, 4), (83, 82, 1, 2), (81, 80, 89, 0), (9, 18, 27, 36, 45, 54, 63, 72, 81, 0), (1, 82, 73, 64, 55, 46, 37, 28, 19, 10)])
_uv = me_sphere_001.uv_layers.new(name='UVMap')
_uv.uv.foreach_set('vector', [0.1145, 0.2288, 0.1145, 0.2978, 0.01849, 0.2978, 0.01849, 0.2288, 0.1145, 0.3668, 0.1145, 0.4332, 0.01849, 0.4332, 0.01849, 0.3668, 0.1145, 0.4944, 0.1145, 0.548, 0.01849, 0.548, 0.01849, 0.4944, 0.1145, 0.04764, 0.1145, 0.1013, 0.01849, 0.1013, 0.01849, 0.04764, 0.1145, 0.1624, 0.1145, 0.2288, 0.01849, 0.2288, 0.01849, 0.1624, 0.1145, 0.2978, 0.1145, 0.3668, 0.01849, 0.3668, 0.01849, 0.2978, 0.1145, 0.4332, 0.1145, 0.4944, 0.01849, 0.4944, 0.01849, 0.4332, 0.1145, 0.1013, 0.1145, 0.1624, 0.01849, 0.1624, 0.01849, 0.1013, 0.9789, 0.2288, 0.9789, 0.2978, 0.8829, 0.2978, 0.8829, 0.2288, 0.9789, 0.3668, 0.9789, 0.4332, 0.8829, 0.4332, 0.8829, 0.3668, 0.9789, 0.4944, 0.9789, 0.548, 0.8829, 0.548, 0.8829, 0.4944, 0.9789, 0.04764, 0.9789, 0.1013, 0.8829, 0.1013, 0.8829, 0.04764, 0.9789, 0.1624, 0.9789, 0.2288, 0.8829, 0.2288, 0.8829, 0.1624, 0.9789, 0.2978, 0.9789, 0.3668, 0.8829, 0.3668, 0.8829, 0.2978, 0.9789, 0.4332, 0.9789, 0.4944, 0.8829, 0.4944, 0.8829, 0.4332, 0.9789, 0.1013, 0.9789, 0.1624, 0.8829, 0.1624, 0.8829, 0.1013, 0.8829, 0.2288, 0.8829, 0.2978, 0.7868, 0.2978, 0.7868, 0.2288, 0.8829, 0.3668, 0.8829, 0.4332, 0.7868, 0.4332, 0.7868, 0.3668, 0.8829, 0.4944, 0.8829, 0.548, 0.7868, 0.548, 0.7868, 0.4944, 0.8829, 0.04764, 0.8829, 0.1013, 0.7868, 0.1013, 0.7868, 0.04764, 0.8829, 0.1624, 0.8829, 0.2288, 0.7868, 0.2288, 0.7868, 0.1624, 0.8829, 0.2978, 0.8829, 0.3668, 0.7868, 0.3668, 0.7868, 0.2978, 0.8829, 0.4332, 0.8829, 0.4944, 0.7868, 0.4944, 0.7868, 0.4332, 0.8829, 0.1013, 0.8829, 0.1624, 0.7868, 0.1624, 0.7868, 0.1013, 0.7868, 0.2288, 0.7868, 0.2978, 0.6908, 0.2978, 0.6908, 0.2288, 0.7868, 0.3668, 0.7868, 0.4332, 0.6908, 0.4332, 0.6908, 0.3668, 0.7868, 0.4944, 0.7868, 0.548, 0.6908, 0.548, 0.6908, 0.4944, 0.7868, 0.04764, 0.7868, 0.1013, 0.6908, 0.1013, 0.6908, 0.04764, 0.7868, 0.1624, 0.7868, 0.2288, 0.6908, 0.2288, 0.6908, 0.1624, 0.7868, 0.2978, 0.7868, 0.3668, 0.6908, 0.3668, 0.6908, 0.2978, 0.7868, 0.4332, 0.7868, 0.4944, 0.6908, 0.4944, 0.6908, 0.4332, 0.7868, 0.1013, 0.7868, 0.1624, 0.6908, 0.1624, 0.6908, 0.1013, 0.6908, 0.2288, 0.6908, 0.2978, 0.5948, 0.2978, 0.5948, 0.2288, 0.6908, 0.3668, 0.6908, 0.4332, 0.5948, 0.4332, 0.5948, 0.3668, 0.6908, 0.4944, 0.6908, 0.548, 0.5948, 0.548, 0.5948, 0.4944, 0.6908, 0.04764, 0.6908, 0.1013, 0.5948, 0.1013, 0.5948, 0.04764, 0.6908, 0.1624, 0.6908, 0.2288, 0.5948, 0.2288, 0.5948, 0.1624, 0.6908, 0.2978, 0.6908, 0.3668, 0.5948, 0.3668, 0.5948, 0.2978, 0.6908, 0.4332, 0.6908, 0.4944, 0.5948, 0.4944, 0.5948, 0.4332, 0.6908, 0.1013, 0.6908, 0.1624, 0.5948, 0.1624, 0.5948, 0.1013, 0.5948, 0.2288, 0.5948, 0.2978, 0.4987, 0.2978, 0.4987, 0.2288, 0.5948, 0.3668, 0.5948, 0.4332, 0.4987, 0.4332, 0.4987, 0.3668, 0.5948, 0.4944, 0.5948, 0.548, 0.4987, 0.548, 0.4987, 0.4944, 0.5948, 0.04764, 0.5948, 0.1013, 0.4987, 0.1013, 0.4987, 0.04764, 0.5948, 0.1624, 0.5948, 0.2288, 0.4987, 0.2288, 0.4987, 0.1624, 0.5948, 0.2978, 0.5948, 0.3668, 0.4987, 0.3668, 0.4987, 0.2978, 0.5948, 0.4332, 0.5948, 0.4944, 0.4987, 0.4944, 0.4987, 0.4332, 0.5948, 0.1013, 0.5948, 0.1624, 0.4987, 0.1624, 0.4987, 0.1013, 0.4987, 0.2288, 0.4987, 0.2978, 0.4027, 0.2978, 0.4027, 0.2288, 0.4987, 0.3668, 0.4987, 0.4332, 0.4027, 0.4332, 0.4027, 0.3668, 0.4987, 0.4944, 0.4987, 0.548, 0.4027, 0.548, 0.4027, 0.4944, 0.4987, 0.04764, 0.4987, 0.1013, 0.4027, 0.1013, 0.4027, 0.04764, 0.4987, 0.1624, 0.4987, 0.2288, 0.4027, 0.2288, 0.4027, 0.1624, 0.4987, 0.2978, 0.4987, 0.3668, 0.4027, 0.3668, 0.4027, 0.2978, 0.4987, 0.4332, 0.4987, 0.4944, 0.4027, 0.4944, 0.4027, 0.4332, 0.4987, 0.1013, 0.4987, 0.1624, 0.4027, 0.1624, 0.4027, 0.1013, 0.4027, 0.2288, 0.4027, 0.2978, 0.3066, 0.2978, 0.3066, 0.2288, 0.4027, 0.3668, 0.4027, 0.4332, 0.3066, 0.4332, 0.3066, 0.3668, 0.4027, 0.4944, 0.4027, 0.548, 0.3066, 0.548, 0.3066, 0.4944, 0.4027, 0.04764, 0.4027, 0.1013, 0.3066, 0.1013, 0.3066, 0.04764, 0.4027, 0.1624, 0.4027, 0.2288, 0.3066, 0.2288, 0.3066, 0.1624, 0.4027, 0.2978, 0.4027, 0.3668, 0.3066, 0.3668, 0.3066, 0.2978, 0.4027, 0.4332, 0.4027, 0.4944, 0.3066, 0.4944, 0.3066, 0.4332, 0.4027, 0.1013, 0.4027, 0.1624, 0.3066, 0.1624, 0.3066, 0.1013, 0.3066, 0.2288, 0.3066, 0.2978, 0.2106, 0.2978, 0.2106, 0.2288, 0.3066, 0.3668, 0.3066, 0.4332, 0.2106, 0.4332, 0.2106, 0.3668, 0.3066, 0.4944, 0.3066, 0.548, 0.2106, 0.548, 0.2106, 0.4944, 0.3066, 0.1624, 0.3066, 0.2288, 0.2106, 0.2288, 0.2106, 0.1624, 0.3066, 0.2978, 0.3066, 0.3668, 0.2106, 0.3668, 0.2106, 0.2978, 0.3066, 0.4332, 0.3066, 0.4944, 0.2106, 0.4944, 0.2106, 0.4332, 0.3066, 0.1013, 0.3066, 0.1624, 0.2106, 0.1624, 0.2106, 0.1013, 0.2106, 0.04764, 0.2106, 0.1013, 0.1145, 0.1013, 0.1145, 0.04764, 0.2106, 0.1624, 0.2106, 0.2288, 0.1145, 0.2288, 0.1145, 0.1624, 0.2106, 0.2978, 0.2106, 0.3668, 0.1145, 0.3668, 0.1145, 0.2978, 0.2106, 0.4332, 0.2106, 0.4944, 0.1145, 0.4944, 0.1145, 0.4332, 0.2106, 0.1013, 0.2106, 0.1624, 0.1145, 0.1624, 0.1145, 0.1013, 0.2106, 0.2288, 0.2106, 0.2978, 0.1145, 0.2978, 0.1145, 0.2288, 0.2106, 0.3668, 0.2106, 0.4332, 0.1145, 0.4332, 0.1145, 0.3668, 0.2106, 0.4944, 0.2106, 0.548, 0.1145, 0.548, 0.1145, 0.4944, 0.3066, 0.04764, 0.3066, 0.1013, 0.2106, 0.1013, 0.2106, 0.04764, 0.5823, 0.7187, 0.6595, 0.6626, 0.7548, 0.6626, 0.832, 0.7187, 0.8615, 0.8094, 0.832, 0.9001, 0.7548, 0.9561, 0.6595, 0.9561, 0.5823, 0.9001, 0.5529, 0.8094, 0.06415, 0.8909, 0.03123, 0.7895, 0.06415, 0.6882, 0.1503, 0.6256, 0.2569, 0.6256, 0.3431, 0.6882, 0.376, 0.7895, 0.3431, 0.8909, 0.2569, 0.9535, 0.1503, 0.9535])
me_sphere_001.materials.append(mat_material_001)
me_sphere_001.use_remesh_preserve_volume = False
me_sphere_001.use_remesh_preserve_attributes = False
me_sphere_001.use_mirror_vertex_groups = False
me_sphere_001.update()
me_cylinder = bpy.data.meshes.new('Cylinder')
me_cylinder.from_pydata([(0.0, 1.0, -1.0), (0.0, 1.0, 1.0), (0.1951, 0.9808, -1.0), (0.1951, 0.9808, 1.0), (0.3827, 0.9239, -1.0), (0.3827, 0.9239, 1.0), (0.5556, 0.8315, -1.0), (0.5556, 0.8315, 1.0), (0.7071, 0.7071, -1.0), (0.7071, 0.7071, 1.0), (0.8315, 0.5556, -1.0), (0.8315, 0.5556, 1.0), (0.9239, 0.3827, -1.0), (0.9239, 0.3827, 1.0), (0.9808, 0.1951, -1.0), (0.9808, 0.1951, 1.0), (1.0, 7.55e-08, -1.0), (1.0, 7.55e-08, 1.0), (0.9808, -0.1951, -1.0), (0.9808, -0.1951, 1.0), (0.9239, -0.3827, -1.0), (0.9239, -0.3827, 1.0), (0.8315, -0.5556, -1.0), (0.8315, -0.5556, 1.0), (0.7071, -0.7071, -1.0), (0.7071, -0.7071, 1.0), (0.5556, -0.8315, -1.0), (0.5556, -0.8315, 1.0), (0.3827, -0.9239, -1.0), (0.3827, -0.9239, 1.0), (0.1951, -0.9808, -1.0), (0.1951, -0.9808, 1.0), (-3.258e-07, -1.0, -1.0), (-3.258e-07, -1.0, 1.0), (-0.1951, -0.9808, -1.0), (-0.1951, -0.9808, 1.0), (-0.3827, -0.9239, -1.0), (-0.3827, -0.9239, 1.0), (-0.5556, -0.8315, -1.0), (-0.5556, -0.8315, 1.0), (-0.7071, -0.7071, -1.0), (-0.7071, -0.7071, 1.0), (-0.8315, -0.5556, -1.0), (-0.8315, -0.5556, 1.0), (-0.9239, -0.3827, -1.0), (-0.9239, -0.3827, 1.0), (-0.9808, -0.1951, -1.0), (-0.9808, -0.1951, 1.0), (-1.0, 9.656e-07, -1.0), (-1.0, 9.656e-07, 1.0), (-0.9808, 0.1951, -1.0), (-0.9808, 0.1951, 1.0), (-0.9239, 0.3827, -1.0), (-0.9239, 0.3827, 1.0), (-0.8315, 0.5556, -1.0), (-0.8315, 0.5556, 1.0), (-0.7071, 0.7071, -1.0), (-0.7071, 0.7071, 1.0), (-0.5556, 0.8315, -1.0), (-0.5556, 0.8315, 1.0), (-0.3827, 0.9239, -1.0), (-0.3827, 0.9239, 1.0), (-0.1951, 0.9808, -1.0), (-0.1951, 0.9808, 1.0)], [], [(0, 1, 3, 2), (2, 3, 5, 4), (4, 5, 7, 6), (6, 7, 9, 8), (8, 9, 11, 10), (10, 11, 13, 12), (12, 13, 15, 14), (14, 15, 17, 16), (16, 17, 19, 18), (18, 19, 21, 20), (20, 21, 23, 22), (22, 23, 25, 24), (24, 25, 27, 26), (26, 27, 29, 28), (28, 29, 31, 30), (30, 31, 33, 32), (32, 33, 35, 34), (34, 35, 37, 36), (36, 37, 39, 38), (38, 39, 41, 40), (40, 41, 43, 42), (42, 43, 45, 44), (44, 45, 47, 46), (46, 47, 49, 48), (48, 49, 51, 50), (50, 51, 53, 52), (52, 53, 55, 54), (54, 55, 57, 56), (56, 57, 59, 58), (58, 59, 61, 60), (3, 1, 63, 61, 59, 57, 55, 53, 51, 49, 47, 45, 43, 41, 39, 37, 35, 33, 31, 29, 27, 25, 23, 21, 19, 17, 15, 13, 11, 9, 7, 5), (62, 63, 1, 0), (60, 61, 63, 62), (0, 2, 4, 6, 8, 10, 12, 14, 16, 18, 20, 22, 24, 26, 28, 30, 32, 34, 36, 38, 40, 42, 44, 46, 48, 50, 52, 54, 56, 58, 60, 62)])
_uv = me_cylinder.uv_layers.new(name='UVMap')
_uv.uv.foreach_set('vector', [1.0, 0.004621, 1.0, 0.9954, 0.9688, 0.9954, 0.9688, 0.004621, 0.9688, 0.004621, 0.9688, 0.9954, 0.9375, 0.9954, 0.9375, 0.004621, 0.9375, 0.004621, 0.9375, 0.9954, 0.9062, 0.9954, 0.9062, 0.004621, 0.9062, 0.004621, 0.9062, 0.9954, 0.875, 0.9954, 0.875, 0.004621, 0.875, 0.004621, 0.875, 0.9954, 0.8438, 0.9954, 0.8438, 0.004621, 0.8438, 0.004621, 0.8438, 0.9954, 0.8125, 0.9954, 0.8125, 0.004621, 0.8125, 0.004621, 0.8125, 0.9954, 0.7812, 0.9954, 0.7812, 0.004621, 0.7812, 0.004621, 0.7812, 0.9954, 0.75, 0.9954, 0.75, 0.004621, 0.75, 0.004621, 0.75, 0.9954, 0.7188, 0.9954, 0.7188, 0.004621, 0.7188, 0.004621, 0.7188, 0.9954, 0.6875, 0.9954, 0.6875, 0.004621, 0.6875, 0.004621, 0.6875, 0.9954, 0.6562, 0.9954, 0.6562, 0.004621, 0.6562, 0.004621, 0.6562, 0.9954, 0.625, 0.9954, 0.625, 0.004621, 0.625, 0.004621, 0.625, 0.9954, 0.5938, 0.9954, 0.5937, 0.004621, 0.5937, 0.004621, 0.5938, 0.9954, 0.5625, 0.9954, 0.5625, 0.004621, 0.5625, 0.004621, 0.5625, 0.9954, 0.5312, 0.9954, 0.5312, 0.004621, 0.5312, 0.004621, 0.5312, 0.9954, 0.5, 0.9954, 0.5, 0.004621, 0.5, 0.004621, 0.5, 0.9954, 0.4687, 0.9954, 0.4687, 0.004621, 0.4687, 0.004621, 0.4687, 0.9954, 0.4375, 0.9954, 0.4375, 0.004621, 0.4375, 0.004621, 0.4375, 0.9954, 0.4062, 0.9954, 0.4062, 0.004621, 0.4062, 0.004621, 0.4062, 0.9954, 0.375, 0.9954, 0.375, 0.004621, 0.375, 0.004621, 0.375, 0.9954, 0.3437, 0.9954, 0.3437, 0.004621, 0.3437, 0.004621, 0.3437, 0.9954, 0.3125, 0.9954, 0.3125, 0.004621, 0.3125, 0.004621, 0.3125, 0.9954, 0.2812, 0.9954, 0.2812, 0.004621, 0.2812, 0.004621, 0.2812, 0.9954, 0.25, 0.9954, 0.25, 0.004621, 0.25, 0.004621, 0.25, 0.9954, 0.2187, 0.9954, 0.2187, 0.004621, 0.2187, 0.004621, 0.2187, 0.9954, 0.1875, 0.9954, 0.1875, 0.004621, 0.1875, 0.004621, 0.1875, 0.9954, 0.1562, 0.9954, 0.1562, 0.004621, 0.1562, 0.004621, 0.1562, 0.9954, 0.125, 0.9954, 0.125, 0.004621, 0.125, 0.004621, 0.125, 0.9954, 0.09375, 0.9954, 0.09375, 0.004621, 0.09375, 0.004621, 0.09375, 0.9954, 0.0625, 0.9954, 0.0625, 0.004621, 0.5202, 0.9264, 0.4805, 0.9303, 0.4407, 0.9264, 0.4025, 0.9148, 0.3673, 0.896, 0.3364, 0.8707, 0.311, 0.8398, 0.2922, 0.8045, 0.2806, 0.7663, 0.2767, 0.7266, 0.2806, 0.6868, 0.2922, 0.6486, 0.311, 0.6134, 0.3364, 0.5825, 0.3673, 0.5571, 0.4025, 0.5383, 0.4407, 0.5267, 0.4805, 0.5228, 0.5202, 0.5267, 0.5584, 0.5383, 0.5937, 0.5571, 0.6246, 0.5825, 0.6499, 0.6134, 0.6687, 0.6486, 0.6803, 0.6868, 0.6842, 0.7266, 0.6803, 0.7663, 0.6687, 0.8045, 0.6499, 0.8398, 0.6246, 0.8707, 0.5937, 0.896, 0.5584, 0.9148, 0.03125, 0.004621, 0.03125, 0.9954, 0.0, 0.9954, 0.0, 0.004621, 0.0625, 0.004621, 0.0625, 0.9954, 0.03125, 0.9954, 0.03125, 0.004621, 0.57, 0.73, 0.57, 0.77, 0.5622, 0.8092, 0.5469, 0.8461, 0.5247, 0.8793, 0.4965, 0.9075, 0.4632, 0.9297, 0.4263, 0.945, 0.3872, 0.9528, 0.3472, 0.9528, 0.308, 0.945, 0.2711, 0.9297, 0.2379, 0.9075, 0.2097, 0.8793, 0.1875, 0.8461, 0.1722, 0.8092, 0.1644, 0.77, 0.1644, 0.73, 0.1722, 0.6908, 0.1875, 0.6539, 0.2097, 0.6207, 0.2379, 0.5925, 0.2711, 0.5703, 0.308, 0.555, 0.3472, 0.5472, 0.3872, 0.5472, 0.4263, 0.555, 0.4633, 0.5703, 0.4965, 0.5925, 0.5247, 0.6207, 0.5469, 0.6539, 0.5622, 0.6908])
me_cylinder.materials.append(mat_dynamite_001)
me_cylinder.use_remesh_preserve_volume = False
me_cylinder.use_remesh_preserve_attributes = False
me_cylinder.use_mirror_vertex_groups = False
me_cylinder.update()

# ---- objects
ob_camera = bpy.data.objects.new('Camera', cam_camera)
ob_cube_003 = bpy.data.objects.new('Cube.003', me_cube_004)
ob_cube_002 = bpy.data.objects.new('Cube.002', me_cube_005)
ob_cube_001 = bpy.data.objects.new('Cube.001', me_cube_006)
ob_cube = bpy.data.objects.new('Cube', me_cube_007)
ob_cylinder = bpy.data.objects.new('Cylinder', me_cylinder_001)
ob_cylinder_000 = bpy.data.objects.new('Cylinder.000', me_cylinder_013)
ob_cylinder_002 = bpy.data.objects.new('Cylinder.002', me_cylinder_014)
ob_cylinder_003 = bpy.data.objects.new('Cylinder.003', me_cylinder_015)
ob_cylinder_004 = bpy.data.objects.new('Cylinder.004', me_cylinder_009)
ob_cylinder_005 = bpy.data.objects.new('Cylinder.005', me_cylinder_016)
ob_cylinder_006 = bpy.data.objects.new('Cylinder.006', me_cylinder_017)
ob_cylinder_007 = bpy.data.objects.new('Cylinder.007', me_cylinder_018)
ob_cylinder_008 = bpy.data.objects.new('Cylinder.008', me_cylinder_020)
ob_cylinder_009 = bpy.data.objects.new('Cylinder.009', me_cylinder_021)
ob_cylinder_001 = bpy.data.objects.new('Cylinder.001', me_cylinder_019)
ob_sphere = bpy.data.objects.new('Sphere', me_sphere_001)
ob_cylinder_010 = bpy.data.objects.new('Cylinder.010', me_cylinder)

# ---- transforms, parenting, visibility, modifiers, constraints
ob_camera.location = (-5.41, -0.08531, -0.1146)
ob_camera.rotation_euler = (1.571, -7.483e-08, -1.541)
ob_camera.lineart.crease_threshold = 0.0
ob_cube_003.location = (0.8582, 0.7659, -1.359)
ob_cube_003.rotation_euler = (0.9437, 0.5787, 3.22)
ob_cube_003.scale = (1.0, 0.1345, 1.0)
ob_cube_003.lineart.crease_threshold = 0.0
ob_cube_002.location = (1.593, -0.6729, -2.245)
ob_cube_002.rotation_euler = (0.929, -3.703, 0.05091)
ob_cube_002.scale = (1.0, 0.1345, 1.0)
ob_cube_002.lineart.crease_threshold = 0.0
ob_cube_001.location = (1.608, 0.6116, -2.421)
ob_cube_001.rotation_euler = (-0.6073, -3.697, 0.0975)
ob_cube_001.scale = (1.0, 0.1345, 1.0)
ob_cube_001.lineart.crease_threshold = 0.0
ob_cube.location = (0.8433, -0.5186, -1.183)
ob_cube.rotation_euler = (-0.6177, 0.5787, 3.22)
ob_cube.scale = (1.0, 0.1345, 1.0)
ob_cube.lineart.crease_threshold = 0.0
ob_cylinder.location = (2.968, 0.1867, -0.6174)
ob_cylinder.rotation_euler = (2.416, -2.39, 0.9928)
ob_cylinder.scale = (0.6931, 0.7627, 1.0)
ob_cylinder.lineart.crease_threshold = 0.0
ob_cylinder_000.location = (3.299, 0.1398, 0.9061)
ob_cylinder_000.rotation_euler = (0.09853, 0.05431, -2.073)
ob_cylinder_000.scale = (0.09423, 0.09423, -0.4383)
ob_cylinder_000.lineart.crease_threshold = 0.0
ob_cylinder_002.location = (3.43, 0.05929, 0.9208)
ob_cylinder_002.rotation_euler = (0.09853, 0.05431, -2.073)
ob_cylinder_002.scale = (0.09423, 0.09423, -0.4383)
ob_cylinder_002.lineart.crease_threshold = 0.0
ob_cylinder_003.location = (3.538, 0.1208, 0.933)
ob_cylinder_003.rotation_euler = (0.09853, 0.05431, -2.073)
ob_cylinder_003.scale = (0.09423, 0.09423, -0.4383)
ob_cylinder_003.lineart.crease_threshold = 0.0
ob_cylinder_004.location = (3.257, 0.2688, 0.9013)
ob_cylinder_004.rotation_euler = (0.09853, 0.05431, -2.073)
ob_cylinder_004.scale = (0.09423, 0.09423, -0.4383)
ob_cylinder_004.lineart.crease_threshold = 0.0
ob_cylinder_005.location = (3.575, 0.2526, 0.9372)
ob_cylinder_005.rotation_euler = (0.09853, 0.05431, -2.073)
ob_cylinder_005.scale = (0.09423, 0.09423, -0.4383)
ob_cylinder_005.lineart.crease_threshold = 0.0
ob_cylinder_006.location = (3.502, 0.3599, 0.9289)
ob_cylinder_006.rotation_euler = (0.09853, 0.05431, -2.073)
ob_cylinder_006.scale = (0.09423, 0.09423, -0.4383)
ob_cylinder_006.lineart.crease_threshold = 0.0
ob_cylinder_007.location = (3.353, 0.3645, 0.9121)
ob_cylinder_007.rotation_euler = (0.09853, 0.05431, -2.073)
ob_cylinder_007.scale = (0.09423, 0.09423, -0.4383)
ob_cylinder_007.lineart.crease_threshold = 0.0
ob_cylinder_008.location = (3.361, 0.2312, 1.347)
ob_cylinder_008.rotation_euler = (0.09853, 0.05431, -2.073)
ob_cylinder_008.scale = (0.267, 0.267, 0.03328)
ob_cylinder_008.lineart.crease_threshold = 0.0
ob_cylinder_009.location = (3.458, 0.2312, 0.4852)
ob_cylinder_009.rotation_euler = (0.09853, 0.05431, -2.073)
ob_cylinder_009.scale = (0.267, 0.267, 0.03328)
ob_cylinder_009.lineart.crease_threshold = 0.0
ob_cylinder_001.location = (3.211, 0.3536, 0.9189)
ob_cylinder_001.rotation_euler = (1.685, 0.05431, -2.073)
ob_cylinder_001.scale = (0.1109, -0.1108, -0.03886)
ob_cylinder_001.lineart.crease_threshold = 0.0
ob_sphere.location = (0.03359, 1.745, -0.6595)
ob_sphere.rotation_euler = (-0.1683, -0.005031, 0.0004244)
ob_sphere.scale = (0.463, 0.463, 0.6945)
ob_sphere.lineart.crease_threshold = 0.0
ob_cylinder_010.location = (0.0882, -1.724, -0.5554)
ob_cylinder_010.rotation_euler = (0.2821, 0.00836, 0.001187)
ob_cylinder_010.scale = (0.3748, 0.3748, 0.5201)
ob_cylinder_010.lineart.crease_threshold = 0.0

# ---- collection membership
col_collection_1.objects.link(ob_camera)
col_collection_1.objects.link(ob_cube_003)
col_collection_1.objects.link(ob_cube_002)
col_collection_1.objects.link(ob_cube_001)
col_collection_1.objects.link(ob_cube)
col_collection_1.objects.link(ob_cylinder)
col_collection_1.objects.link(ob_cylinder_000)
col_collection_1.objects.link(ob_cylinder_002)
col_collection_1.objects.link(ob_cylinder_003)
col_collection_1.objects.link(ob_cylinder_004)
col_collection_1.objects.link(ob_cylinder_005)
col_collection_1.objects.link(ob_cylinder_006)
col_collection_1.objects.link(ob_cylinder_007)
col_collection_1.objects.link(ob_cylinder_008)
col_collection_1.objects.link(ob_cylinder_009)
col_collection_1.objects.link(ob_cylinder_001)
col_collection_1.objects.link(ob_sphere)
col_collection_1.objects.link(ob_cylinder_010)

# ---- scene / render settings (as saved in the file)
scene.camera = ob_camera
scene.frame_start = 5; scene.frame_end = 250; scene.frame_set(1)
scene.render.engine = 'BLENDER_EEVEE_NEXT'
scene.render.image_settings.color_mode = 'RGB'
scene.render.image_settings.compression = 90
scene.render.resolution_percentage = 50
scene.render.dither_intensity = 0.0
scene.render.bake_margin = 2
scene.render.bake_bias = 0.0
scene.cycles.use_denoising = False
scene.cycles.samples = 10
scene.cycles.sampling_pattern = 'TABULATED_SOBOL'
scene.cycles.light_sampling_threshold = 0.0
scene.cycles.use_adaptive_sampling = False
scene.cycles.use_light_tree = False
scene.cycles.blur_glossy = 0.0
scene.cycles.volume_bounces = 1
scene.cycles.pixel_filter_type = 'GAUSSIAN'
scene.cycles.sample_clamp_indirect = 0.0
scene.view_settings.view_transform = 'Standard'
bpy.context.view_layer.update()

# ---- added for rendering (the .blend has no usable light): sun
light_auto_sun = bpy.data.lights.new('AutoSun', 'SUN')
light_auto_sun.energy = 3.0
light_auto_sun.angle = 0.0523599
ob_auto_sun = bpy.data.objects.new('AutoSun', light_auto_sun)
scene.collection.objects.link(ob_auto_sun)
ob_auto_sun.rotation_euler = (0.872665, 0.174533, 0.523599)
bpy.context.view_layer.update()
